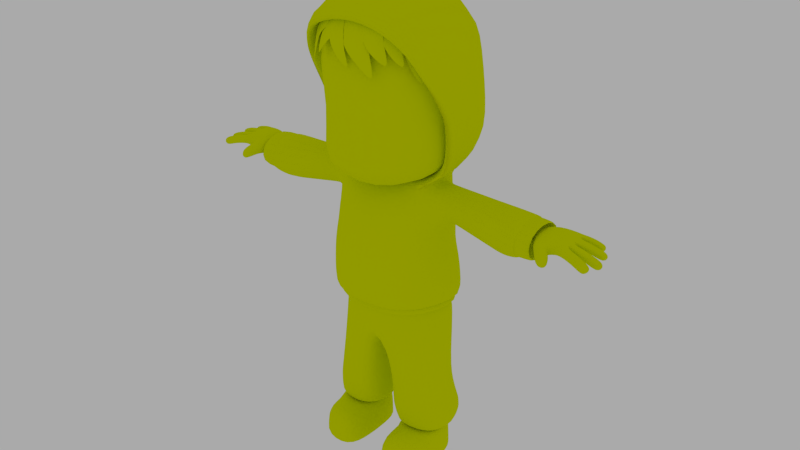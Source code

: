 # Source: Boy.blend  (saved by Blender 2.66.1; exported with 4.5.12 LTS)
import bpy
from mathutils import Matrix  # noqa: F401  (used for matrix-valued properties, if any)

bpy.ops.wm.read_factory_settings(use_empty=True)
scene = bpy.context.scene
scene.name = 'Scene'

# ---- collections
col_collection_1 = bpy.data.collections.new('Collection 1'); scene.collection.children.link(col_collection_1)

# ---- materials (node trees are filled in below, after node groups)
mat_materialamarillo = bpy.data.materials.new('MaterialAmarillo')
mat_materialamarillo.alpha_threshold = 0.0
mat_materialamarillo.use_transparent_shadow = False
mat_materialamarillo.diffuse_color = (0.7061, 0.8, 0.0, 1.0)
mat_materialamarillo.roughness = 0.5
mat_materialamarillo.line_color = (0.0, 0.0, 0.0, 1.0)

# ---- material node trees

# ---- world
world_world = bpy.data.worlds.new('World'); scene.world = world_world
world_world.color = (0.402, 0.402, 0.402)
world_world.use_sun_shadow = False
world_world.sun_shadow_jitter_overblur = 0.0
world_world.cycles.sampling_method = 'MANUAL'
world_world.cycles.sample_map_resolution = 256

# ---- meshes
me_boy = bpy.data.meshes.new('Boy')
me_boy.from_pydata([(-0.02949, -0.2258, 0.8494), (-0.07935, -0.2433, 0.807), (-0.05259, -0.1815, 0.9054), (-0.1646, -0.1529, 0.8934), (-0.01115, -0.244, 0.7876), (-0.04881, -0.2468, 0.761), (-0.07621, -0.242, 0.8314), (-0.1121, -0.1522, 0.9118), (0.02604, -0.2525, 0.7144), (-0.04104, -0.205, 0.8714), (-0.127, -0.1996, 0.8479), (-0.09417, -0.2075, 0.8646), (0.07104, -0.2074, 0.8731), (-0.01028, -0.2436, 0.794), (0.03968, -0.1479, 0.9491), (-0.1124, -0.1213, 0.9324), (0.09593, -0.2319, 0.7893), (0.04482, -0.2447, 0.7529), (0.007626, -0.2418, 0.8482), (-0.04114, -0.1182, 0.9574), (0.1464, -0.2536, 0.6895), (0.05536, -0.1942, 0.8864), (-0.06132, -0.2161, 0.8695), (-0.01676, -0.1866, 0.9048), (0.131, -0.1976, 0.8741), (0.07409, -0.2326, 0.8183), (0.109, -0.1657, 0.9269), (0.002677, -0.1605, 0.9147), (0.1484, -0.2079, 0.8157), (0.1126, -0.2335, 0.7896), (0.08662, -0.2234, 0.8566), (0.0525, -0.1449, 0.9327), (0.1837, -0.2226, 0.7459), (0.12, -0.1905, 0.8833), (0.03838, -0.208, 0.8714), (0.06956, -0.1984, 0.8879), (0.1943, -0.1747, 0.8422), (0.1546, -0.2098, 0.8148), (0.179, -0.1627, 0.8787), (0.1049, -0.176, 0.8981), (0.2065, -0.1798, 0.8016), (0.1815, -0.2025, 0.7832), (0.1634, -0.1993, 0.8298), (0.1396, -0.1557, 0.9111), (0.2311, -0.1943, 0.7527), (0.1867, -0.1726, 0.8486), (0.1297, -0.2055, 0.8513), (0.1515, -0.1909, 0.8513), (-0.06412, -0.2253, 0.8364), (-0.1408, -0.1966, 0.8497), (-0.02383, -0.1807, 0.8812), (-0.08122, -0.1026, 0.9255), (-0.1125, -0.2385, 0.7943), (-0.1519, -0.2063, 0.8192), (-0.09898, -0.2284, 0.8511), (-0.04314, -0.1532, 0.9388), (-0.1403, -0.2488, 0.7303), (-0.04943, -0.2045, 0.8563), (-0.1059, -0.1509, 0.9215), (-0.07708, -0.2078, 0.8731), (-0.1195, -0.2031, 0.8516), (-0.1769, -0.1676, 0.8621), (-0.08935, -0.1557, 0.8857), (-0.1323, -0.09722, 0.9189), (-0.1557, -0.213, 0.8201), (-0.1853, -0.1781, 0.8396), (-0.1456, -0.2054, 0.8626), (-0.1038, -0.1351, 0.9288), (-0.1766, -0.2023, 0.7729), (-0.1085, -0.1735, 0.867), (-0.1508, -0.1333, 0.9159), (-0.1292, -0.176, 0.8796), (-0.1795, -0.1903, 0.8017), (-0.2518, -0.09928, 0.8229), (-0.111, -0.1465, 0.9044), (-0.1455, -0.03068, 0.9265), (-0.2054, -0.1812, 0.7447), (-0.2524, -0.1276, 0.7603), (-0.2314, -0.1639, 0.8241), (-0.1379, -0.09286, 0.945), (-0.2238, -0.1854, 0.6557), (-0.1467, -0.1907, 0.8558), (-0.2346, -0.03823, 0.8859), (-0.1853, -0.1588, 0.8768), (0.2537, -0.08137, 0.8147), (0.2012, -0.1724, 0.8286), (0.1982, -0.04398, 0.8764), (0.104, -0.1141, 0.9253), (0.2573, -0.1095, 0.7557), (0.226, -0.1767, 0.7668), (0.2481, -0.1483, 0.833), (0.1677, -0.08505, 0.9393), (0.2696, -0.1322, 0.666), (0.2423, -0.06557, 0.8421), (0.1355, -0.1781, 0.8891), (0.2517, -0.1018, 0.8644), (0.2936, 0.1492, -0.2889), (0.1567, -0.1422, -0.2995), (0.1812, 0.1555, 0.2568), (0.1108, -0.1187, 0.2327), (0.237, 0.1694, -0.01527), (0.154, -0.1583, -0.04225), (0.2434, -0.04932, -0.2962), (0.1782, -0.07384, 0.2485), (0.2387, -0.06861, 0.01514), (0.2491, 0.1004, 0.2505), (0.2491, 0.1172, 0.101), (0.2491, -0.01345, 0.2464), (0.2491, -0.009499, 0.09342), (0.6301, 0.1561, 0.2218), (0.6301, 0.185, 0.07189), (0.6301, -0.07253, 0.2144), (0.6301, -0.06949, 0.05954), (0.4377, -0.03388, 0.0543), (0.4377, -0.03828, 0.2385), (0.4377, 0.1237, 0.2443), (0.4377, 0.1463, 0.0652), (0.6816, 0.1325, 0.2106), (0.6816, 0.1548, 0.08148), (0.6816, -0.04411, 0.2043), (0.6816, -0.04176, 0.07083), (0.6073, -0.05719, 0.05954), (0.6073, -0.05991, 0.2144), (0.6073, 0.171, 0.07189), (0.6073, 0.1451, 0.2218), (0.5568, -0.04908, 0.02991), (0.5568, 0.1382, 0.2404), (0.5568, -0.05377, 0.2336), (0.5568, 0.1645, 0.04286), (0.6816, 0.1451, 0.2218), (0.6816, -0.05719, 0.05954), (0.6816, 0.171, 0.07189), (0.6816, -0.05991, 0.2144), (0.3142, 0.1647, -0.2787), (0.1612, -0.1696, -0.2842), (0.2663, -0.05979, -0.2777), (0.1511, -0.1486, -0.2558), (0.276, 0.154, -0.2518), (0.2312, -0.05297, -0.2502), (0.2569, 0.1186, -0.29), (0.1462, -0.1198, -0.2987), (0.2163, -0.04184, -0.2959), (0.2535, 0.1762, -0.3291), (0.1616, -0.08069, -0.3606), (0.2445, -0.007387, -0.3417), (0.01801, 0.02695, -0.8056), (0.2163, -0.03222, -0.2955), (0.1462, -0.1101, -0.2984), (0.2569, 0.1282, -0.2897), (0.2564, -0.01135, -0.6246), (0.06259, -0.1115, -0.6275), (0.03741, 0.0006236, -0.6275), (0.03741, 0.132, -0.6181), (0.2595, 0.1244, -0.6152), (0.2163, -0.06508, -0.6188), (0.03026, 0.02122, -0.8855), (0.08894, -0.08789, -0.8818), (0.08545, 0.1528, -0.8906), (0.2806, -0.01262, -0.8851), (0.2262, -0.07794, -0.8825), (0.2746, 0.1419, -0.89), (0.2878, -0.01179, -0.807), (0.2946, 0.1831, -0.8125), (0.07263, -0.1061, -0.8012), (0.05049, 0.1725, -0.8113), (0.2235, -0.07558, -0.7985), (0.07087, 0.0286, -0.8757), (0.07468, -0.07054, -0.8757), (0.07797, 0.1447, -0.8761), (0.2522, 0.01831, -0.8757), (0.2579, -0.05059, -0.8757), (0.2388, 0.1351, -0.8759), (0.06252, 0.02848, -1.021), (0.05746, -0.06781, -1.021), (0.07799, 0.1446, -1.022), (0.2637, 0.0182, -1.021), (0.2752, -0.04786, -1.021), (0.2388, 0.135, -1.022), (0.06681, -0.2058, -0.8756), (0.2564, -0.1859, -0.8756), (0.07219, -0.2153, -1.021), (0.2511, -0.186, -1.021), (0.06323, 0.02848, -1.021), (0.05817, -0.06781, -1.021), (0.07799, 0.1446, -1.022), (0.2388, 0.135, -1.022), (0.2717, 0.0182, -1.021), (0.2712, -0.04786, -1.021), (0.07219, -0.2153, -1.021), (0.2511, -0.186, -1.021), (0.2427, 0.1209, -0.8884), (0.1052, 0.1291, -0.8886), (0.2395, 0.021, -0.8882), (0.1015, -0.05255, -0.8882), (0.2305, -0.03549, -0.8882), (0.08441, 0.0298, -0.8882), (0.06462, 0.0293, -0.8639), (0.1032, -0.05961, -0.8639), (0.2578, 0.0198, -0.8639), (0.2488, 0.1276, -0.8641), (0.2293, -0.04119, -0.8639), (0.1003, 0.1365, -0.8643), (0.2792, 0.1576, -0.2516), (0.1516, -0.1511, -0.2653), (0.2334, -0.05365, -0.2596), (0.2886, 0.1518, -0.2684), (0.155, -0.1455, -0.2801), (0.2399, -0.0511, -0.2759), (0.04851, 0.1615, -0.782), (0.2224, -0.0789, -0.7712), (0.02095, 0.01806, -0.7786), (0.07111, -0.1118, -0.7749), (0.2831, -0.01663, -0.7794), (0.294, 0.1693, -0.7826), (0.5359, 0.1172, 0.2116), (0.5359, 0.1409, 0.1179), (0.5359, -0.04369, 0.2042), (0.5359, -0.04363, 0.1069), (0.1812, 0.1555, 0.2568), (0.19, -0.07384, 0.2485), (0.3268, 0.3297, 0.3467), (0.2935, -0.161, 0.2687), (0.2134, 0.2296, 0.4008), (0.2029, 0.1785, 0.3514), (0.3215, 0.2937, 0.652), (0.3092, -0.16, 0.332), (0.2053, 0.217, 0.6077), (0.2104, 0.1949, 0.5401), (0.3404, 0.2342, 0.9257), (0.307, -0.1706, 0.3499), (0.1989, 0.187, 0.8507), (0.2041, 0.1991, 0.7806), (0.3013, -0.09258, 0.9409), (0.3087, -0.09594, 0.4708), (0.2075, -0.1024, 0.8857), (0.2582, -0.05947, 0.8389), (0.2379, -0.223, 0.9059), (0.2897, -0.1547, 0.6986), (0.1897, -0.2321, 0.831), (0.2462, -0.1887, 0.7714), (0.2125, 0.09014, -0.9007), (0.1262, 0.09531, -0.9008), (0.2178, 0.02743, -0.9006), (0.1178, -0.01877, -0.9006), (0.2112, -0.008051, -0.9006), (0.1054, 0.03295, -0.9006), (0.09346, 0.03203, -0.8522), (0.1205, -0.03033, -0.8522), (0.229, 0.02537, -0.8522), (0.2227, 0.101, -0.8523), (0.209, -0.01741, -0.8522), (0.1185, 0.1072, -0.8525), (0.3045, 0.2845, 0.3289), (0.3106, -0.1878, 0.2532), (0.3356, 0.2985, 0.8424), (0.3418, -0.2224, 0.9147), (0.251, 0.1818, 0.4953), (0.2567, -0.1162, 0.4794), (0.09537, 0.03398, -0.9198), (0.09817, -0.02942, -0.9198), (0.2292, 0.0274, -0.9198), (0.2334, -0.01666, -0.9198), (0.2229, 0.1021, -0.92), (0.2321, 0.1126, -0.855), (0.223, -0.02356, -0.8548), (0.6657, 0.08814, 0.1834), (0.6657, 0.1031, 0.1328), (0.6657, 0.007607, 0.1805), (0.6657, 0.007647, 0.1279), (0.6533, 0.1095, 0.1919), (0.6533, 0.129, 0.1262), (0.67, -0.01641, 0.1874), (0.67, -0.01669, 0.1281), (0.7994, 0.1435, 0.1763), (0.7912, 0.1535, 0.137), (0.7915, -0.03035, 0.186), (0.7833, -0.03136, 0.1483), (0.7927, 0.01534, 0.1483), (0.7974, 0.05174, 0.1484), (0.7921, 0.1048, 0.1461), (0.7999, 0.01159, 0.1858), (0.8047, 0.04307, 0.1855), (0.8009, 0.09976, 0.1846), (0.7471, -0.02744, 0.187), (0.7471, -0.02771, 0.1277), (0.8413, -0.04166, 0.1778), (0.8294, -0.04279, 0.1436), (0.8386, 0.003943, 0.1426), (0.8495, 0.0003119, 0.1767), (0.8422, 0.006275, 0.1416), (0.8423, 0.05388, 0.1436), (0.8528, 0.002594, 0.1759), (0.8528, 0.04534, 0.1774), (0.832, 0.05773, 0.1468), (0.8261, 0.1049, 0.1506), (0.843, 0.04918, 0.1805), (0.8376, 0.0915, 0.1837), (0.8627, 0.1496, 0.1662), (0.8484, 0.1599, 0.1313), (0.8531, 0.113, 0.1386), (0.8669, 0.1076, 0.173), (0.7008, -0.04998, 0.1757), (0.7008, -0.05074, 0.1296), (0.7571, -0.0376, 0.1762), (0.7571, -0.03835, 0.13), (0.7378, -0.09835, 0.147), (0.7386, -0.09896, 0.1008), (0.7852, -0.07832, 0.1477), (0.786, -0.07893, 0.1016), (0.8918, 0.1507, 0.1544), (0.8776, 0.1609, 0.1194), (0.8822, 0.1141, 0.1267), (0.8961, 0.1086, 0.1611), (0.876, 0.06439, 0.135), (0.8703, 0.1115, 0.1392), (0.8896, 0.05587, 0.1677), (0.8844, 0.09817, 0.1713), (0.9193, 0.07115, 0.1183), (0.9136, 0.1183, 0.1225), (0.9328, 0.06263, 0.151), (0.9276, 0.1049, 0.1546), (0.8188, 0.1106, 0.1464), (0.8301, 0.1054, 0.1817), (0.8257, 0.1473, 0.1746), (0.814, 0.1574, 0.1387), (0.8946, -0.00856, 0.1629), (0.8811, -0.004963, 0.1297), (0.8721, -0.05173, 0.1314), (0.8866, -0.05055, 0.1646), (0.9188, -0.0572, 0.1514), (0.9044, -0.05838, 0.1182), (0.9133, -0.01161, 0.1165), (0.9268, -0.01521, 0.1497), (0.9308, 0.007395, 0.1109), (0.9309, 0.055, 0.1129), (0.944, 0.003747, 0.1442), (0.944, 0.0465, 0.1458), (0.8998, 0.04586, 0.1632), (0.8998, 0.003112, 0.1616), (0.8867, 0.05436, 0.1303), (0.8866, 0.00676, 0.1283), (0.7102, 0.1083, 0.1424), (0.7061, 9.828e-05, 0.1464), (0.7776, 0.1138, 0.1557), (0.7729, 0.001415, 0.1513), (0.7785, 0.02895, 0.1524), (0.7814, 0.05042, 0.153), (0.7782, 0.0846, 0.1543), (0.742, 0.003298, 0.1465), (0.72, 0.09075, 0.2027), (0.717, 0.02054, 0.2001), (0.7697, 0.0953, 0.1989), (0.7662, 0.02174, 0.1965), (0.7699, 0.03975, 0.1971), (0.772, 0.05327, 0.1974), (0.7704, 0.07615, 0.1981), (0.7431, 0.02287, 0.2002), (0.08346, 0.0333, -0.8548), (0.1079, -0.03842, -0.8548), (0.2393, 0.02564, -0.8548), (0.1123, 0.1198, -0.8551), (0.1201, 0.1082, -0.9201), (0.4973, 0.1554, 0.05403), (0.4973, 0.1309, 0.2424), (0.4973, -0.04148, 0.04211), (0.4973, -0.04602, 0.236), (0.2753, 0.1745, -0.09323), (0.1575, -0.1704, -0.1102), (0.2523, -0.06649, -0.0769), (0.3434, 0.112, 0.2474), (0.3434, -0.02169, 0.07386), (0.3434, 0.1317, 0.0831), (0.3434, -0.02587, 0.2425), (-0.2926, 0.1492, -0.2889), (-0.1558, -0.1422, -0.2995), (-0.1803, 0.1555, 0.2568), (-0.1098, -0.1187, 0.2327), (-0.236, 0.1694, -0.01527), (-0.153, -0.1583, -0.04225), (-0.2424, -0.04932, -0.2962), (-0.1772, -0.07384, 0.2485), (-0.2377, -0.06861, 0.01514), (-0.2481, 0.1004, 0.2505), (-0.2481, 0.1172, 0.101), (-0.2481, -0.01345, 0.2464), (-0.2481, -0.009499, 0.09342), (-0.6291, 0.1561, 0.2218), (-0.6291, 0.185, 0.07189), (-0.6291, -0.07253, 0.2144), (-0.6291, -0.06949, 0.05954), (-0.4367, -0.03388, 0.0543), (-0.4367, -0.03828, 0.2385), (-0.4367, 0.1237, 0.2443), (-0.4367, 0.1463, 0.0652), (-0.6806, 0.1325, 0.2106), (-0.6806, 0.1548, 0.08148), (-0.6806, -0.04411, 0.2043), (-0.6806, -0.04176, 0.07083), (-0.6063, -0.05719, 0.05954), (-0.6063, -0.05991, 0.2144), (-0.6063, 0.171, 0.07189), (-0.6063, 0.1451, 0.2218), (-0.5559, -0.04908, 0.02991), (-0.5559, 0.1382, 0.2404), (-0.5559, -0.05377, 0.2336), (-0.5559, 0.1645, 0.04286), (-0.6806, 0.1451, 0.2218), (-0.6806, -0.05719, 0.05954), (-0.6806, 0.171, 0.07189), (-0.6806, -0.05991, 0.2144), (-0.3132, 0.1647, -0.2787), (-0.1603, -0.1696, -0.2842), (-0.2653, -0.05979, -0.2777), (-0.1501, -0.1486, -0.2558), (-0.275, 0.154, -0.2518), (-0.2302, -0.05297, -0.2502), (-0.2559, 0.1186, -0.29), (-0.1452, -0.1198, -0.2987), (-0.2153, -0.04184, -0.2959), (-0.2525, 0.1762, -0.3291), (-0.1606, -0.08069, -0.3606), (-0.2435, -0.007387, -0.3417), (-0.01703, 0.02695, -0.8056), (-0.2153, -0.03222, -0.2955), (-0.1452, -0.1101, -0.2984), (-0.2559, 0.1282, -0.2897), (-0.2554, -0.01135, -0.6246), (-0.0616, -0.1115, -0.6275), (-0.03642, 0.0006236, -0.6275), (-0.03642, 0.132, -0.6181), (-0.2585, 0.1244, -0.6152), (-0.2153, -0.06508, -0.6188), (-0.02927, 0.02122, -0.8855), (-0.08795, -0.08789, -0.8818), (-0.08446, 0.1528, -0.8906), (-0.2796, -0.01262, -0.8851), (-0.2252, -0.07794, -0.8825), (-0.2736, 0.1419, -0.89), (-0.2868, -0.01179, -0.807), (-0.2936, 0.1831, -0.8125), (-0.07164, -0.1061, -0.8012), (-0.0495, 0.1725, -0.8113), (-0.2225, -0.07558, -0.7985), (-0.06988, 0.0286, -0.8757), (-0.07369, -0.07054, -0.8757), (-0.07698, 0.1447, -0.8761), (-0.2512, 0.01831, -0.8757), (-0.2569, -0.05059, -0.8757), (-0.2378, 0.1351, -0.8759), (-0.06153, 0.02848, -1.021), (-0.05647, -0.06781, -1.021), (-0.077, 0.1446, -1.022), (-0.2627, 0.0182, -1.021), (-0.2742, -0.04786, -1.021), (-0.2378, 0.135, -1.022), (-0.06582, -0.2058, -0.8756), (-0.2554, -0.1859, -0.8756), (-0.07121, -0.2153, -1.021), (-0.2501, -0.186, -1.021), (-0.06224, 0.02848, -1.021), (-0.05718, -0.06781, -1.021), (-0.077, 0.1446, -1.022), (-0.2378, 0.135, -1.022), (-0.2707, 0.0182, -1.021), (-0.2702, -0.04786, -1.021), (-0.07121, -0.2153, -1.021), (-0.2501, -0.186, -1.021), (-0.2417, 0.1209, -0.8884), (-0.1042, 0.1291, -0.8886), (-0.2385, 0.021, -0.8882), (-0.1005, -0.05255, -0.8882), (-0.2295, -0.03549, -0.8882), (-0.08342, 0.0298, -0.8882), (-0.06363, 0.0293, -0.8639), (-0.1022, -0.05961, -0.8639), (-0.2568, 0.0198, -0.8639), (-0.2478, 0.1276, -0.8641), (-0.2284, -0.04119, -0.8639), (-0.09935, 0.1365, -0.8643), (-0.2782, 0.1576, -0.2516), (-0.1506, -0.1511, -0.2653), (-0.2324, -0.05365, -0.2596), (-0.2876, 0.1518, -0.2684), (-0.154, -0.1455, -0.2801), (-0.239, -0.0511, -0.2759), (-0.04752, 0.1615, -0.782), (-0.2214, -0.0789, -0.7712), (-0.01996, 0.01806, -0.7786), (-0.07012, -0.1118, -0.7749), (-0.2821, -0.01663, -0.7794), (-0.293, 0.1693, -0.7826), (-0.535, 0.1172, 0.2116), (-0.535, 0.1409, 0.1179), (-0.535, -0.04369, 0.2042), (-0.535, -0.04363, 0.1069), (-0.1803, 0.1555, 0.2568), (-0.189, -0.07384, 0.2485), (-0.3258, 0.3297, 0.3467), (-0.2925, -0.161, 0.2687), (-0.2124, 0.2296, 0.4008), (-0.2019, 0.1785, 0.3514), (-0.3205, 0.2937, 0.652), (-0.3082, -0.16, 0.332), (-0.2043, 0.217, 0.6077), (-0.2094, 0.1949, 0.5401), (-0.3394, 0.2342, 0.9257), (-0.306, -0.1706, 0.3499), (-0.198, 0.187, 0.8507), (-0.2031, 0.1991, 0.7806), (-0.3003, -0.09258, 0.9409), (-0.3077, -0.09594, 0.4708), (-0.2065, -0.1024, 0.8857), (-0.2572, -0.05947, 0.8389), (-0.2369, -0.223, 0.9059), (-0.2887, -0.1547, 0.6986), (-0.1887, -0.2321, 0.831), (-0.2453, -0.1887, 0.7714), (-0.2115, 0.09014, -0.9007), (-0.1252, 0.09531, -0.9008), (-0.2168, 0.02743, -0.9006), (-0.1168, -0.01877, -0.9006), (-0.2102, -0.008051, -0.9006), (-0.1044, 0.03295, -0.9006), (-0.09247, 0.03203, -0.8522), (-0.1195, -0.03033, -0.8522), (-0.228, 0.02537, -0.8522), (-0.2217, 0.101, -0.8523), (-0.208, -0.01741, -0.8522), (-0.1175, 0.1072, -0.8525), (-0.3035, 0.2845, 0.3289), (-0.3096, -0.1878, 0.2532), (-0.3347, 0.2985, 0.8424), (-0.3408, -0.2224, 0.9147), (-0.25, 0.1818, 0.4953), (-0.2557, -0.1162, 0.4794), (-0.09438, 0.03398, -0.9198), (-0.09718, -0.02942, -0.9198), (-0.1191, 0.1082, -0.9201), (-0.2282, 0.0274, -0.9198), (-0.2324, -0.01666, -0.9198), (-0.222, 0.1021, -0.92), (-0.2311, 0.1126, -0.855), (-0.2221, -0.02356, -0.8548), (-0.6647, 0.08814, 0.1834), (-0.6647, 0.1031, 0.1328), (-0.6647, 0.007607, 0.1805), (-0.6647, 0.007647, 0.1279), (-0.6523, 0.1095, 0.1919), (-0.6523, 0.129, 0.1262), (-0.669, -0.01641, 0.1874), (-0.669, -0.01669, 0.1281), (-0.7984, 0.1435, 0.1763), (-0.7902, 0.1535, 0.137), (-0.7905, -0.03035, 0.186), (-0.7823, -0.03136, 0.1483), (-0.7917, 0.01534, 0.1483), (-0.7964, 0.05174, 0.1484), (-0.7911, 0.1048, 0.1461), (-0.7989, 0.01159, 0.1858), (-0.8037, 0.04307, 0.1855), (-0.7999, 0.09976, 0.1846), (-0.7461, -0.02744, 0.187), (-0.7461, -0.02771, 0.1277), (-0.8403, -0.04166, 0.1778), (-0.8284, -0.04279, 0.1436), (-0.8376, 0.003943, 0.1426), (-0.8485, 0.0003119, 0.1767), (-0.8412, 0.006275, 0.1416), (-0.8413, 0.05388, 0.1436), (-0.8518, 0.002594, 0.1759), (-0.8518, 0.04534, 0.1774), (-0.831, 0.05773, 0.1468), (-0.8251, 0.1049, 0.1506), (-0.842, 0.04918, 0.1805), (-0.8366, 0.0915, 0.1837), (-0.8617, 0.1496, 0.1662), (-0.8474, 0.1599, 0.1313), (-0.8521, 0.113, 0.1386), (-0.866, 0.1076, 0.173), (-0.6998, -0.04998, 0.1757), (-0.6998, -0.05074, 0.1296), (-0.7561, -0.0376, 0.1762), (-0.7561, -0.03835, 0.13), (-0.7368, -0.09835, 0.147), (-0.7376, -0.09896, 0.1008), (-0.7842, -0.07832, 0.1477), (-0.785, -0.07893, 0.1016), (-0.8909, 0.1507, 0.1544), (-0.8766, 0.1609, 0.1194), (-0.8813, 0.1141, 0.1267), (-0.8951, 0.1086, 0.1611), (-0.875, 0.06439, 0.135), (-0.8693, 0.1115, 0.1392), (-0.8886, 0.05587, 0.1677), (-0.8834, 0.09817, 0.1713), (-0.9183, 0.07115, 0.1183), (-0.9126, 0.1183, 0.1225), (-0.9319, 0.06263, 0.151), (-0.9266, 0.1049, 0.1546), (-0.8178, 0.1106, 0.1464), (-0.8291, 0.1054, 0.1817), (-0.8247, 0.1473, 0.1746), (-0.813, 0.1574, 0.1387), (-0.8936, -0.00856, 0.1629), (-0.8801, -0.004963, 0.1297), (-0.8711, -0.05173, 0.1314), (-0.8856, -0.05055, 0.1646), (-0.9178, -0.0572, 0.1514), (-0.9034, -0.05838, 0.1182), (-0.9124, -0.01161, 0.1165), (-0.9258, -0.01521, 0.1497), (-0.9298, 0.007395, 0.1109), (-0.9299, 0.055, 0.1129), (-0.943, 0.003747, 0.1442), (-0.943, 0.0465, 0.1458), (-0.8988, 0.04586, 0.1632), (-0.8988, 0.003112, 0.1616), (-0.8857, 0.05436, 0.1303), (-0.8856, 0.00676, 0.1283), (-0.7092, 0.1083, 0.1424), (-0.7051, 9.828e-05, 0.1464), (-0.7766, 0.1138, 0.1557), (-0.7719, 0.001415, 0.1513), (-0.7775, 0.02895, 0.1524), (-0.7804, 0.05042, 0.153), (-0.7772, 0.0846, 0.1543), (-0.741, 0.003298, 0.1465), (-0.719, 0.09075, 0.2027), (-0.716, 0.02054, 0.2001), (-0.7687, 0.0953, 0.1989), (-0.7652, 0.02174, 0.1965), (-0.7689, 0.03975, 0.1971), (-0.771, 0.05327, 0.1974), (-0.7694, 0.07615, 0.1981), (-0.7422, 0.02287, 0.2002), (-0.08247, 0.0333, -0.8548), (-0.1069, -0.03842, -0.8548), (-0.2383, 0.02564, -0.8548), (-0.1113, 0.1198, -0.8551), (-0.1712, 0.1162, -0.8763), (-0.1705, 0.1051, -0.92), (0.0004946, 0.2179, -0.2864), (0.0004946, -0.1787, -0.3013), (0.0004946, 0.2196, 0.2592), (0.0004946, -0.1629, 0.2147), (0.0004946, -0.2163, -0.04275), (0.0004946, 0.2758, -0.07912), (0.0004946, -0.02449, 0.2503), (0.0004946, -0.2016, -0.2821), (0.0004946, 0.2622, -0.2782), (0.0004946, 0.2242, -0.2519), (0.0004946, -0.1711, -0.2599), (0.0004946, 0.2064, -0.2868), (0.0004946, -0.1727, -0.3007), (0.0004946, 0.2074, -0.4204), (0.0004946, -0.149, -0.418), (0.0004946, 0.006652, -0.418), (0.0004946, 0.216, -0.2865), (0.0004946, -0.1631, -0.3003), (0.0004946, -0.1751, -0.2695), (0.0004946, 0.2288, -0.2517), (0.0004946, -0.1732, -0.2826), (0.0004946, 0.2214, -0.2668), (0.0004946, 0.1947, 0.2583), (0.0004946, -0.02449, 0.2503), (0.0004946, 0.4157, 0.4076), (0.0004946, 0.2725, 0.4023), (0.0004946, 0.3783, 0.7008), (0.0004946, 0.2542, 0.6292), (0.0004946, 0.2861, 1.008), (0.0004946, 0.2099, 0.887), (0.0004946, -0.08371, 1.025), (0.0004946, -0.09803, 0.9155), (0.0004946, -0.2219, 0.9455), (0.0004946, -0.229, 0.8936), (0.0004946, 0.3774, 0.9662), (0.0004946, 0.3702, 0.2638), (0.0004946, -0.3365, 1.032), (0.0004946, -0.3725, 0.1782), (0.0004946, 0.26, 0.4956), (0.0004946, -0.2191, 0.4731), (-0.4963, 0.1554, 0.05403), (-0.4963, 0.1309, 0.2424), (-0.4963, -0.04148, 0.04211), (-0.4963, -0.04602, 0.236), (0.0004946, -0.2253, -0.1021), (-0.2744, 0.1745, -0.09323), (-0.1565, -0.1704, -0.1102), (0.0004946, 0.2808, -0.1263), (-0.2513, -0.06649, -0.0769), (-0.3424, 0.112, 0.2474), (-0.3424, -0.02169, 0.07386), (-0.3424, 0.1317, 0.0831), (-0.3424, -0.02587, 0.2425)], [], [(11, 9, 2, 7), (6, 1, 5, 8), (10, 11, 7, 3), (0, 6, 8, 4), (6, 0, 9, 11), (1, 6, 11, 10), (23, 21, 14, 19), (18, 13, 17, 20), (22, 23, 19, 15), (12, 18, 20, 16), (18, 12, 21, 23), (13, 18, 23, 22), (35, 33, 26, 31), (30, 25, 29, 32), (34, 35, 31, 27), (24, 30, 32, 28), (30, 24, 33, 35), (25, 30, 35, 34), (47, 45, 38, 43), (42, 37, 41, 44), (46, 47, 43, 39), (36, 42, 44, 40), (42, 36, 45, 47), (37, 42, 47, 46), (59, 57, 50, 55), (54, 49, 53, 56), (58, 59, 55, 51), (48, 54, 56, 52), (54, 48, 57, 59), (49, 54, 59, 58), (71, 69, 62, 67), (66, 61, 65, 68), (70, 71, 67, 63), (60, 66, 68, 64), (66, 60, 69, 71), (61, 66, 71, 70), (83, 81, 74, 79), (78, 73, 77, 80), (82, 83, 79, 75), (72, 78, 80, 76), (78, 72, 81, 83), (73, 78, 83, 82), (95, 93, 86, 91), (90, 85, 89, 92), (94, 95, 91, 87), (84, 90, 92, 88), (90, 84, 93, 95), (85, 90, 95, 94), (104, 103, 99, 101), (102, 97, 140, 141), (103, 647, 644, 99), (101, 99, 644, 645), (205, 96, 641, 662), (368, 104, 101, 367), (367, 101, 645, 685), (98, 100, 646, 643), (103, 104, 108, 107), (97, 642, 653, 140), (647, 103, 219, 664), (366, 100, 104, 368), (127, 125, 112, 111), (104, 100, 106, 108), (98, 103, 107, 105), (100, 98, 105, 106), (111, 112, 121, 122), (128, 126, 109, 110), (126, 127, 111, 109), (125, 128, 110, 112), (372, 370, 113, 114), (371, 369, 115, 116), (369, 372, 114, 115), (370, 371, 116, 113), (112, 110, 123, 121), (110, 109, 124, 123), (129, 132, 119, 117), (109, 111, 122, 124), (118, 117, 214, 215), (132, 130, 120, 119), (131, 129, 117, 118), (130, 131, 118, 120), (124, 122, 132, 129), (122, 121, 130, 132), (123, 124, 129, 131), (121, 123, 131, 130), (366, 133, 649, 688), (138, 135, 134, 136), (136, 134, 648, 651), (137, 133, 135, 138), (202, 137, 138, 204), (133, 137, 650, 649), (203, 136, 651, 659), (204, 138, 136, 203), (146, 147, 143, 144), (657, 148, 142, 654), (96, 102, 141, 139), (641, 96, 139, 652), (147, 658, 655, 143), (148, 146, 144, 142), (141, 140, 147, 146), (652, 139, 148, 657), (140, 653, 658, 147), (139, 141, 146, 148), (142, 144, 149, 153), (655, 656, 151, 150), (656, 654, 152, 151), (654, 142, 153, 152), (143, 655, 150, 154), (144, 143, 154, 149), (190, 192, 169, 171), (191, 190, 171, 168), (208, 213, 162, 164), (161, 165, 159, 158), (209, 211, 163, 165), (213, 212, 161, 162), (211, 210, 145, 163), (165, 163, 156, 159), (212, 209, 165, 161), (210, 208, 164, 145), (164, 162, 160, 157), (145, 164, 157, 155), (182, 184, 174, 172), (183, 182, 172, 173), (194, 193, 167, 170), (192, 194, 170, 169), (193, 195, 166, 167), (195, 191, 168, 166), (177, 175, 172, 174), (175, 176, 173, 172), (184, 185, 177, 174), (185, 186, 175, 177), (187, 170, 179, 189), (186, 187, 176, 175), (189, 188, 180, 181), (170, 167, 178, 179), (183, 173, 180, 188), (173, 176, 181, 180), (166, 168, 184, 182), (167, 166, 182, 183), (168, 171, 185, 184), (171, 169, 186, 185), (176, 187, 189, 181), (169, 170, 187, 186), (179, 178, 188, 189), (167, 183, 188, 178), (157, 160, 199, 201), (159, 156, 197, 200), (160, 158, 198, 199), (155, 157, 201, 196), (156, 155, 196, 197), (158, 159, 200, 198), (162, 161, 158, 160), (163, 145, 155, 156), (137, 202, 660, 650), (205, 202, 204, 207), (206, 203, 659, 661), (207, 204, 203, 206), (202, 205, 662, 660), (96, 205, 207, 102), (97, 206, 661, 642), (102, 207, 206, 97), (152, 153, 213, 208), (154, 150, 211, 209), (153, 149, 212, 213), (150, 151, 210, 211), (149, 154, 209, 212), (151, 152, 208, 210), (120, 118, 215, 217), (117, 119, 216, 214), (119, 120, 217, 216), (218, 663, 664, 219), (98, 643, 665, 220), (219, 103, 221, 223), (222, 223, 227, 226), (221, 220, 224, 225), (218, 219, 223, 222), (103, 98, 220, 221), (663, 218, 222, 666), (227, 225, 229, 231), (668, 226, 230, 670), (220, 665, 667, 224), (666, 222, 226, 668), (223, 221, 225, 227), (230, 231, 235, 234), (229, 228, 232, 233), (225, 224, 228, 229), (226, 227, 231, 230), (224, 667, 669, 228), (233, 232, 236, 237), (235, 233, 237, 239), (228, 669, 671, 232), (670, 230, 234, 672), (231, 229, 233, 235), (237, 236, 238, 239), (236, 673, 674, 238), (234, 235, 239, 238), (232, 671, 673, 236), (672, 234, 238, 674), (362, 363, 126, 128), (365, 364, 125, 127), (364, 362, 128, 125), (363, 365, 127, 126), (194, 192, 242, 244), (191, 195, 245, 241), (192, 190, 240, 242), (193, 194, 244, 243), (195, 193, 243, 245), (190, 191, 241, 240), (196, 201, 251, 246), (200, 197, 247, 250), (199, 198, 248, 249), (198, 200, 250, 248), (197, 196, 246, 247), (201, 199, 249, 251), (679, 256, 252, 676), (256, 257, 253, 252), (678, 676, 252, 253), (257, 680, 678, 253), (255, 254, 675, 677), (675, 254, 256, 679), (254, 255, 257, 256), (255, 677, 680, 257), (216, 267, 265, 214), (246, 357, 358, 247), (251, 360, 357, 246), (268, 217, 215, 266), (266, 265, 269, 270), (266, 215, 214, 265), (267, 216, 217, 268), (270, 269, 273, 274), (268, 266, 270, 272), (265, 267, 271, 269), (267, 268, 272, 271), (277, 280, 288, 287), (273, 269, 349, 351), (283, 284, 276, 275), (276, 284, 348, 344), (322, 321, 299, 300), (281, 278, 293, 295), (280, 277, 289, 291), (284, 283, 303, 304), (287, 288, 325, 326), (276, 277, 287, 286), (280, 275, 285, 288), (275, 276, 286, 285), (291, 289, 340, 338), (277, 278, 290, 289), (278, 281, 292, 290), (281, 280, 291, 292), (295, 293, 313, 315), (282, 281, 295, 296), (279, 282, 296, 294), (278, 279, 294, 293), (300, 299, 311, 312), (324, 323, 297, 298), (321, 324, 298, 299), (323, 322, 300, 297), (304, 303, 307, 308), (272, 284, 304, 302), (271, 272, 302, 301), (283, 271, 301, 303), (305, 306, 308, 307), (303, 301, 305, 307), (302, 304, 308, 306), (301, 302, 306, 305), (310, 309, 312, 311), (299, 298, 310, 311), (297, 300, 312, 309), (298, 297, 309, 310), (315, 313, 317, 319), (293, 294, 314, 313), (296, 295, 315, 316), (294, 296, 316, 314), (318, 320, 319, 317), (313, 314, 318, 317), (316, 315, 319, 320), (314, 316, 320, 318), (282, 279, 321, 322), (274, 273, 323, 324), (279, 274, 324, 321), (273, 282, 322, 323), (290, 292, 337, 339), (340, 339, 334, 333), (289, 290, 339, 340), (337, 338, 335, 336), (292, 291, 338, 337), (339, 337, 336, 334), (334, 336, 335, 333), (338, 340, 333, 335), (325, 328, 329, 332), (285, 286, 327, 328), (286, 287, 326, 327), (288, 285, 328, 325), (331, 332, 329, 330), (326, 325, 332, 331), (327, 326, 331, 330), (328, 327, 330, 329), (342, 341, 343, 347, 346, 345, 344, 348), (272, 270, 341, 342), (278, 277, 345, 346), (284, 272, 342, 348), (277, 276, 344, 345), (279, 278, 346, 347), (270, 274, 343, 341), (274, 279, 347, 343), (349, 350, 356, 352, 353, 354, 355, 351), (275, 280, 353, 352), (283, 275, 352, 356), (282, 273, 351, 355), (281, 282, 355, 354), (269, 271, 350, 349), (271, 283, 356, 350), (280, 281, 354, 353), (264, 358, 259, 261), (359, 264, 261, 260), (263, 359, 260, 262), (358, 357, 258, 259), (249, 263, 360, 251), (116, 115, 363, 362), (114, 113, 364, 365), (113, 116, 362, 364), (115, 114, 365, 363), (134, 367, 685, 648), (100, 366, 688, 646), (106, 105, 369, 371), (108, 106, 371, 370), (105, 107, 372, 369), (107, 108, 370, 372), (135, 368, 367, 134), (133, 366, 368, 135), (381, 378, 376, 380), (379, 418, 417, 374), (380, 376, 644, 647), (378, 645, 644, 376), (482, 662, 641, 373), (689, 687, 378, 381), (687, 685, 645, 378), (375, 643, 646, 377), (380, 384, 385, 381), (374, 417, 653, 642), (647, 664, 496, 380), (686, 689, 381, 377), (404, 388, 389, 402), (381, 385, 383, 377), (375, 382, 384, 380), (377, 383, 382, 375), (388, 399, 398, 389), (405, 387, 386, 403), (403, 386, 388, 404), (402, 389, 387, 405), (693, 391, 390, 691), (692, 393, 392, 690), (690, 392, 391, 693), (691, 390, 393, 692), (389, 398, 400, 387), (387, 400, 401, 386), (406, 394, 396, 409), (386, 401, 399, 388), (395, 492, 491, 394), (409, 396, 397, 407), (408, 395, 394, 406), (407, 397, 395, 408), (401, 406, 409, 399), (399, 409, 407, 398), (400, 408, 406, 401), (398, 407, 408, 400), (686, 688, 649, 410), (415, 413, 411, 412), (413, 651, 648, 411), (414, 415, 412, 410), (479, 481, 415, 414), (410, 649, 650, 414), (480, 659, 651, 413), (481, 480, 413, 415), (423, 421, 420, 424), (657, 654, 419, 425), (373, 416, 418, 379), (641, 652, 416, 373), (424, 420, 655, 658), (425, 419, 421, 423), (418, 423, 424, 417), (652, 657, 425, 416), (417, 424, 658, 653), (416, 425, 423, 418), (419, 430, 426, 421), (655, 427, 428, 656), (656, 428, 429, 654), (654, 429, 430, 419), (420, 431, 427, 655), (421, 426, 431, 420), (467, 448, 446, 469), (468, 445, 448, 467), (485, 441, 439, 490), (438, 435, 436, 442), (486, 442, 440, 488), (490, 439, 438, 489), (488, 440, 422, 487), (442, 436, 433, 440), (489, 438, 442, 486), (487, 422, 441, 485), (441, 434, 437, 439), (422, 432, 434, 441), (459, 449, 451, 461), (460, 450, 449, 459), (471, 447, 444, 470), (469, 446, 447, 471), (470, 444, 443, 472), (472, 443, 445, 468), (454, 451, 449, 452), (452, 449, 450, 453), (461, 451, 454, 462), (462, 454, 452, 463), (464, 466, 456, 447), (463, 452, 453, 464), (466, 458, 457, 465), (447, 456, 455, 444), (460, 465, 457, 450), (450, 457, 458, 453), (443, 459, 461, 445), (444, 460, 459, 443), (445, 461, 462, 448), (448, 462, 463, 446), (453, 458, 466, 464), (446, 463, 464, 447), (456, 466, 465, 455), (444, 455, 465, 460), (434, 478, 476, 437), (436, 477, 474, 433), (437, 476, 475, 435), (432, 473, 478, 434), (433, 474, 473, 432), (435, 475, 477, 436), (439, 437, 435, 438), (440, 433, 432, 422), (414, 650, 660, 479), (482, 484, 481, 479), (483, 661, 659, 480), (484, 483, 480, 481), (479, 660, 662, 482), (373, 379, 484, 482), (374, 642, 661, 483), (379, 374, 483, 484), (429, 485, 490, 430), (431, 486, 488, 427), (430, 490, 489, 426), (427, 488, 487, 428), (426, 489, 486, 431), (428, 487, 485, 429), (397, 494, 492, 395), (394, 491, 493, 396), (396, 493, 494, 397), (495, 496, 664, 663), (375, 497, 665, 643), (496, 500, 498, 380), (499, 503, 504, 500), (498, 502, 501, 497), (495, 499, 500, 496), (380, 498, 497, 375), (663, 666, 499, 495), (504, 508, 506, 502), (668, 670, 507, 503), (497, 501, 667, 665), (666, 668, 503, 499), (500, 504, 502, 498), (507, 511, 512, 508), (506, 510, 509, 505), (502, 506, 505, 501), (503, 507, 508, 504), (501, 505, 669, 667), (510, 514, 513, 509), (512, 516, 514, 510), (505, 509, 671, 669), (670, 672, 511, 507), (508, 512, 510, 506), (514, 516, 515, 513), (513, 515, 674, 673), (511, 515, 516, 512), (509, 513, 673, 671), (672, 674, 515, 511), (681, 405, 403, 682), (684, 404, 402, 683), (683, 402, 405, 681), (682, 403, 404, 684), (471, 521, 519, 469), (468, 518, 522, 472), (469, 519, 517, 467), (470, 520, 521, 471), (472, 522, 520, 470), (467, 517, 518, 468), (473, 523, 528, 478), (477, 527, 524, 474), (476, 526, 525, 475), (475, 525, 527, 477), (474, 524, 523, 473), (478, 528, 526, 476), (679, 676, 529, 533), (533, 529, 530, 534), (678, 530, 529, 676), (534, 530, 678, 680), (532, 677, 675, 531), (675, 679, 533, 531), (531, 533, 534, 532), (532, 534, 680, 677), (493, 491, 543, 545), (639, 640, 540, 541), (635, 535, 537, 638), (546, 544, 492, 494), (544, 548, 547, 543), (544, 543, 491, 492), (545, 546, 494, 493), (548, 552, 551, 547), (546, 550, 548, 544), (543, 547, 549, 545), (545, 549, 550, 546), (555, 565, 566, 558), (551, 629, 627, 547), (561, 553, 554, 562), (554, 622, 626, 562), (600, 578, 577, 599), (559, 573, 571, 556), (558, 569, 567, 555), (562, 582, 581, 561), (565, 604, 603, 566), (554, 564, 565, 555), (558, 566, 563, 553), (553, 563, 564, 554), (569, 616, 618, 567), (555, 567, 568, 556), (556, 568, 570, 559), (559, 570, 569, 558), (573, 593, 591, 571), (560, 574, 573, 559), (557, 572, 574, 560), (556, 571, 572, 557), (578, 590, 589, 577), (602, 576, 575, 601), (599, 577, 576, 602), (601, 575, 578, 600), (582, 586, 585, 581), (550, 580, 582, 562), (549, 579, 580, 550), (561, 581, 579, 549), (583, 585, 586, 584), (581, 585, 583, 579), (580, 584, 586, 582), (579, 583, 584, 580), (588, 589, 590, 587), (577, 589, 588, 576), (575, 587, 590, 578), (576, 588, 587, 575), (593, 597, 595, 591), (571, 591, 592, 572), (574, 594, 593, 573), (572, 592, 594, 574), (596, 595, 597, 598), (591, 595, 596, 592), (594, 598, 597, 593), (592, 596, 598, 594), (560, 600, 599, 557), (552, 602, 601, 551), (557, 599, 602, 552), (551, 601, 600, 560), (568, 617, 615, 570), (618, 611, 612, 617), (567, 618, 617, 568), (615, 614, 613, 616), (570, 615, 616, 569), (617, 612, 614, 615), (612, 611, 613, 614), (616, 613, 611, 618), (603, 610, 607, 606), (563, 606, 605, 564), (564, 605, 604, 565), (566, 603, 606, 563), (609, 608, 607, 610), (604, 609, 610, 603), (605, 608, 609, 604), (606, 607, 608, 605), (620, 626, 622, 623, 624, 625, 621, 619), (550, 620, 619, 548), (556, 624, 623, 555), (562, 626, 620, 550), (555, 623, 622, 554), (557, 625, 624, 556), (548, 619, 621, 552), (552, 621, 625, 557), (627, 629, 633, 632, 631, 630, 634, 628), (553, 630, 631, 558), (561, 634, 630, 553), (560, 633, 629, 551), (559, 632, 633, 560), (547, 627, 628, 549), (549, 628, 634, 561), (558, 631, 632, 559), (542, 539, 536, 636), (637, 538, 539, 542), (541, 540, 538, 637), (636, 536, 535, 635), (638, 537, 640, 639), (393, 681, 682, 392), (391, 684, 683, 390), (390, 683, 681, 393), (392, 682, 684, 391), (411, 648, 685, 687), (377, 646, 688, 686), (383, 692, 690, 382), (385, 691, 692, 383), (382, 690, 693, 384), (384, 693, 691, 385), (412, 411, 687, 689), (410, 412, 689, 686), (247, 358, 264, 250), (357, 360, 361, 258), (360, 263, 262, 361), (248, 359, 263, 249), (250, 264, 359, 248)])
me_boy.polygons.foreach_set('use_smooth', [True] * 615)
_uv = me_boy.uv_layers.new(name='UVMap')
_uv.uv.foreach_set('vector', [0.0, 0.0, 0.0, 0.0, 0.0, 0.0, 0.0, 0.0, 0.0, 0.0, 0.0, 0.0, 0.0, 0.0, 0.0, 0.0, 0.0, 0.0, 0.0, 0.0, 0.0, 0.0, 0.0, 0.0, 0.0, 0.0, 0.0, 0.0, 0.0, 0.0, 0.0, 0.0, 0.0, 0.0, 0.0, 0.0, 0.0, 0.0, 0.0, 0.0, 0.0, 0.0, 0.0, 0.0, 0.0, 0.0, 0.0, 0.0, 0.0, 0.0, 0.0, 0.0, 0.0, 0.0, 0.0, 0.0, 0.0, 0.0, 0.0, 0.0, 0.0, 0.0, 0.0, 0.0, 0.0, 0.0, 0.0, 0.0, 0.0, 0.0, 0.0, 0.0, 0.0, 0.0, 0.0, 0.0, 0.0, 0.0, 0.0, 0.0, 0.0, 0.0, 0.0, 0.0, 0.0, 0.0, 0.0, 0.0, 0.0, 0.0, 0.0, 0.0, 0.0, 0.0, 0.0, 0.0, 0.0, 0.0, 0.0, 0.0, 0.0, 0.0, 0.0, 0.0, 0.0, 0.0, 0.0, 0.0, 0.0, 0.0, 0.0, 0.0, 0.0, 0.0, 0.0, 0.0, 0.0, 0.0, 0.0, 0.0, 0.0, 0.0, 0.0, 0.0, 0.0, 0.0, 0.0, 0.0, 0.0, 0.0, 0.0, 0.0, 0.0, 0.0, 0.0, 0.0, 0.0, 0.0, 0.0, 0.0, 0.0, 0.0, 0.0, 0.0, 0.0, 0.0, 0.0, 0.0, 0.0, 0.0, 0.0, 0.0, 0.0, 0.0, 0.0, 0.0, 0.0, 0.0, 0.0, 0.0, 0.0, 0.0, 0.0, 0.0, 0.0, 0.0, 0.0, 0.0, 0.0, 0.0, 0.0, 0.0, 0.0, 0.0, 0.0, 0.0, 0.0, 0.0, 0.0, 0.0, 0.0, 0.0, 0.0, 0.0, 0.0, 0.0, 0.0, 0.0, 0.0, 0.0, 0.0, 0.0, 0.0, 0.0, 0.0, 0.0, 0.0, 0.0, 0.0, 0.0, 0.0, 0.0, 0.0, 0.0, 0.0, 0.0, 0.0, 0.0, 0.0, 0.0, 0.0, 0.0, 0.0, 0.0, 0.0, 0.0, 0.0, 0.0, 0.0, 0.0, 0.0, 0.0, 0.0, 0.0, 0.0, 0.0, 0.0, 0.0, 0.0, 0.0, 0.0, 0.0, 0.0, 0.0, 0.0, 0.0, 0.0, 0.0, 0.0, 0.0, 0.0, 0.0, 0.0, 0.0, 0.0, 0.0, 0.0, 0.0, 0.0, 0.0, 0.0, 0.0, 0.0, 0.0, 0.0, 0.0, 0.0, 0.0, 0.0, 0.0, 0.0, 0.0, 0.0, 0.0, 0.0, 0.0, 0.0, 0.0, 0.0, 0.0, 0.0, 0.0, 0.0, 0.0, 0.0, 0.0, 0.0, 0.0, 0.0, 0.0, 0.0, 0.0, 0.0, 0.0, 0.0, 0.0, 0.0, 0.0, 0.0, 0.0, 0.0, 0.0, 0.0, 0.0, 0.0, 0.0, 0.0, 0.0, 0.0, 0.0, 0.0, 0.0, 0.0, 0.0, 0.0, 0.0, 0.0, 0.0, 0.0, 0.0, 0.0, 0.0, 0.0, 0.0, 0.0, 0.0, 0.0, 0.0, 0.0, 0.0, 0.0, 0.0, 0.0, 0.0, 0.0, 0.0, 0.0, 0.0, 0.0, 0.0, 0.0, 0.0, 0.0, 0.0, 0.0, 0.0, 0.0, 0.0, 0.0, 0.0, 0.0, 0.0, 0.0, 0.0, 0.0, 0.0, 0.0, 0.0, 0.0, 0.0, 0.0, 0.0, 0.0, 0.0, 0.0, 0.0, 0.0, 0.0, 0.0, 0.0, 0.0, 0.0, 0.0, 0.0, 0.0, 0.0, 0.0, 0.0, 0.0, 0.0, 0.0, 0.0, 0.0, 0.0, 0.0, 0.0, 0.0, 0.0, 0.0, 0.0, 0.0, 0.0, 0.0, 0.0, 0.2683, 0.348, 0.2354, 0.4849, 0.1935, 0.4535, 0.2133, 0.3087, 0.309, 0.1561, 0.2695, 0.1392, 0.2786, 0.1273, 0.3102, 0.1426, 0.2354, 0.4849, 0.1422, 0.4818, 0.1407, 0.433, 0.1935, 0.4535, 0.2133, 0.3087, 0.1935, 0.4535, 0.1407, 0.433, 0.1318, 0.2622, 0.3692, 0.1759, 0.3662, 0.1651, 0.4535, 0.1241, 0.47, 0.1445, 0.2809, 0.276, 0.2683, 0.348, 0.2133, 0.3087, 0.2275, 0.2461, 0.2274, 0.2461, 0.2133, 0.3087, 0.1318, 0.2622, 0.1442, 0.2083, 0.3722, 0.4983, 0.3759, 0.3409, 0.5082, 0.3223, 0.4748, 0.4967, 0.2354, 0.4849, 0.2683, 0.348, 0.2941, 0.4043, 0.2889, 0.4555, 0.2695, 0.1392, 0.2171, 0.08736, 0.2361, 0.07836, 0.2786, 0.1273, 0.1422, 0.4818, 0.2354, 0.4849, 0.213, 0.5059, 0.1457, 0.4633, 0.3735, 0.2758, 0.3759, 0.3409, 0.2683, 0.348, 0.2811, 0.2761, 0.3112, 0.4306, 0.3128, 0.4244, 0.3133, 0.4262, 0.3124, 0.4294, 0.2683, 0.348, 0.3759, 0.3409, 0.3403, 0.4105, 0.2941, 0.4043, 0.3722, 0.4983, 0.2354, 0.4849, 0.2889, 0.4555, 0.3308, 0.461, 0.3759, 0.3409, 0.3722, 0.4983, 0.3308, 0.461, 0.3403, 0.4105, 0.3124, 0.4294, 0.3133, 0.4262, 0.3135, 0.4268, 0.3128, 0.4291, 0.317, 0.4261, 0.3161, 0.4322, 0.3154, 0.4305, 0.3158, 0.4273, 0.3161, 0.4322, 0.3112, 0.4306, 0.3124, 0.4294, 0.3154, 0.4305, 0.3128, 0.4244, 0.317, 0.4261, 0.3158, 0.4273, 0.3133, 0.4262, 0.2982, 0.4446, 0.3023, 0.4126, 0.3105, 0.4208, 0.3074, 0.4339, 0.3303, 0.4173, 0.3246, 0.4489, 0.3185, 0.4368, 0.3203, 0.424, 0.3246, 0.4489, 0.2982, 0.4447, 0.3074, 0.4339, 0.3185, 0.4368, 0.3024, 0.4126, 0.3303, 0.4173, 0.3203, 0.424, 0.3105, 0.4208, 0.3133, 0.4262, 0.3158, 0.4273, 0.3156, 0.4276, 0.3135, 0.4268, 0.3158, 0.4273, 0.3154, 0.4305, 0.3152, 0.4299, 0.3156, 0.4276, 0.3148, 0.4292, 0.3135, 0.4288, 0.3137, 0.4286, 0.3146, 0.4289, 0.3154, 0.4305, 0.3124, 0.4294, 0.3128, 0.4291, 0.3152, 0.4299, 0.3148, 0.4281, 0.3146, 0.4289, 0.3143, 0.4284, 0.3143, 0.4283, 0.3135, 0.4288, 0.3138, 0.4274, 0.3139, 0.4278, 0.3137, 0.4286, 0.315, 0.4279, 0.3148, 0.4292, 0.3146, 0.4289, 0.3148, 0.4281, 0.3138, 0.4274, 0.315, 0.4279, 0.3148, 0.4281, 0.3139, 0.4278, 0.3152, 0.4299, 0.3128, 0.4291, 0.3135, 0.4288, 0.3148, 0.4292, 0.3128, 0.4291, 0.3135, 0.4268, 0.3138, 0.4274, 0.3135, 0.4288, 0.3156, 0.4276, 0.3152, 0.4299, 0.3148, 0.4292, 0.315, 0.4279, 0.3135, 0.4268, 0.3156, 0.4276, 0.315, 0.4279, 0.3138, 0.4274, 0.3737, 0.2755, 0.3714, 0.2105, 0.5117, 0.2188, 0.5098, 0.2704, 0.2966, 0.1822, 0.2938, 0.2039, 0.2416, 0.1833, 0.252, 0.1641, 0.252, 0.1641, 0.2416, 0.1833, 0.1565, 0.1541, 0.1783, 0.1262, 0.3743, 0.1919, 0.3714, 0.2105, 0.2938, 0.2039, 0.2966, 0.1822, 0.3732, 0.1863, 0.3743, 0.1919, 0.2966, 0.1822, 0.2992, 0.177, 0.3714, 0.2105, 0.3743, 0.1919, 0.4964, 0.1821, 0.5117, 0.2188, 0.2543, 0.1589, 0.252, 0.1641, 0.1783, 0.1262, 0.1872, 0.1149, 0.2992, 0.177, 0.2966, 0.1822, 0.252, 0.1641, 0.2543, 0.1589, 0.3117, 0.1385, 0.2808, 0.1226, 0.2997, 0.1034, 0.3207, 0.1217, 0.4214, 0.09657, 0.3606, 0.1389, 0.3598, 0.1213, 0.3827, 0.06555, 0.3662, 0.1651, 0.309, 0.1561, 0.3102, 0.1426, 0.3618, 0.146, 0.4535, 0.1241, 0.3662, 0.1651, 0.3618, 0.146, 0.4363, 0.1087, 0.2808, 0.1226, 0.2492, 0.0725, 0.2976, 0.05137, 0.2997, 0.1034, 0.3606, 0.1389, 0.3117, 0.1385, 0.3207, 0.1217, 0.3598, 0.1213, 0.3102, 0.1426, 0.2786, 0.1273, 0.2808, 0.1226, 0.3117, 0.1385, 0.4363, 0.1087, 0.3618, 0.146, 0.3606, 0.1389, 0.4214, 0.09657, 0.2786, 0.1273, 0.2361, 0.07836, 0.2492, 0.0725, 0.2808, 0.1226, 0.3618, 0.146, 0.3102, 0.1426, 0.3117, 0.1385, 0.3606, 0.1389, 0.3598, 0.1213, 0.3207, 0.1217, 0.3323, 0.07233, 0.339, 0.07375, 0.2976, 0.05137, 0.3404, 0.03428, 0.338, 0.05662, 0.3294, 0.06073, 0.3404, 0.03428, 0.3827, 0.06555, 0.3476, 0.06301, 0.338, 0.05662, 0.3827, 0.06555, 0.3598, 0.1213, 0.339, 0.07375, 0.3476, 0.06301, 0.2997, 0.1034, 0.2976, 0.05137, 0.3294, 0.06073, 0.3321, 0.0716, 0.3207, 0.1217, 0.2997, 0.1034, 0.3321, 0.0716, 0.3323, 0.07233, 0.3408, 0.03445, 0.3398, 0.03798, 0.3396, 0.03456, 0.341, 0.02959, 0.3392, 0.02788, 0.3408, 0.03445, 0.341, 0.02959, 0.3399, 0.02078, 0.3407, 0.05683, 0.3389, 0.06192, 0.3396, 0.05683, 0.3397, 0.05207, 0.3373, 0.05541, 0.3355, 0.05489, 0.3364, 0.04929, 0.3384, 0.04918, 0.3353, 0.05905, 0.3349, 0.0556, 0.3356, 0.05208, 0.3355, 0.05489, 0.3389, 0.06192, 0.3361, 0.05981, 0.3373, 0.05541, 0.3396, 0.05683, 0.3349, 0.0556, 0.3378, 0.05361, 0.3379, 0.05014, 0.3356, 0.05208, 0.3355, 0.05489, 0.3356, 0.05208, 0.337, 0.04822, 0.3364, 0.04929, 0.3361, 0.05981, 0.3353, 0.05905, 0.3355, 0.05489, 0.3373, 0.05541, 0.3378, 0.05361, 0.3407, 0.05683, 0.3397, 0.05207, 0.3379, 0.05014, 0.3397, 0.05207, 0.3396, 0.05683, 0.3397, 0.05055, 0.3386, 0.04665, 0.3379, 0.05014, 0.3397, 0.05207, 0.3386, 0.04665, 0.338, 0.04563, 0.3429, 0.01877, 0.341, 0.0001104, 0.341, 0.006197, 0.3392, 0.01846, 0.3411, 0.02602, 0.3429, 0.01877, 0.3392, 0.01846, 0.3392, 0.02501, 0.3372, 0.03757, 0.339, 0.0354, 0.3392, 0.03124, 0.338, 0.03366, 0.3398, 0.03798, 0.3372, 0.03757, 0.338, 0.03366, 0.3396, 0.03456, 0.339, 0.0354, 0.3381, 0.03277, 0.3385, 0.02838, 0.3392, 0.03124, 0.3381, 0.03277, 0.3392, 0.02788, 0.3399, 0.02078, 0.3385, 0.02838, 0.3411, 0.0206, 0.3396, 0.02545, 0.3392, 0.01846, 0.341, 0.006197, 0.3396, 0.02545, 0.3396, 0.028, 0.3392, 0.02501, 0.3392, 0.01846, 0.341, 0.0001104, 0.3373, 0.02104, 0.3411, 0.0206, 0.341, 0.006197, 0.3373, 0.02104, 0.3379, 0.02707, 0.3396, 0.02545, 0.3411, 0.0206, 0.3388, 0.0291, 0.338, 0.03366, 0.3386, 0.03156, 0.339, 0.02991, 0.3379, 0.02707, 0.3388, 0.0291, 0.3396, 0.028, 0.3396, 0.02545, 0.339, 0.02991, 0.3398, 0.02898, 0.3389, 0.02817, 0.3391, 0.02911, 0.338, 0.03366, 0.3392, 0.03124, 0.3393, 0.03041, 0.3386, 0.03156, 0.3411, 0.02602, 0.3392, 0.02501, 0.3389, 0.02817, 0.3398, 0.02898, 0.3392, 0.02501, 0.3396, 0.028, 0.3391, 0.02911, 0.3389, 0.02817, 0.3385, 0.02838, 0.3399, 0.02078, 0.341, 0.0001104, 0.3429, 0.01877, 0.3392, 0.03124, 0.3385, 0.02838, 0.3429, 0.01877, 0.3411, 0.02602, 0.3399, 0.02078, 0.341, 0.02959, 0.3373, 0.02104, 0.341, 0.0001104, 0.341, 0.02959, 0.3396, 0.03456, 0.3379, 0.02707, 0.3373, 0.02104, 0.3396, 0.028, 0.3388, 0.0291, 0.339, 0.02991, 0.3391, 0.02911, 0.3396, 0.03456, 0.338, 0.03366, 0.3388, 0.0291, 0.3379, 0.02707, 0.3386, 0.03156, 0.3393, 0.03041, 0.3398, 0.02898, 0.339, 0.02991, 0.3392, 0.03124, 0.3411, 0.02602, 0.3398, 0.02898, 0.3393, 0.03041, 0.3386, 0.04665, 0.3397, 0.05055, 0.3402, 0.04483, 0.3385, 0.04062, 0.3364, 0.04929, 0.337, 0.04822, 0.3378, 0.04418, 0.3367, 0.04572, 0.3397, 0.05055, 0.3384, 0.04918, 0.3394, 0.04482, 0.3402, 0.04483, 0.338, 0.04563, 0.3386, 0.04665, 0.3385, 0.04062, 0.338, 0.04115, 0.337, 0.04822, 0.338, 0.04563, 0.338, 0.04115, 0.3378, 0.04418, 0.3384, 0.04918, 0.3364, 0.04929, 0.3367, 0.04572, 0.3394, 0.04482, 0.3396, 0.05683, 0.3373, 0.05541, 0.3384, 0.04918, 0.3397, 0.05055, 0.3356, 0.05208, 0.3379, 0.05014, 0.338, 0.04563, 0.337, 0.04822, 0.3743, 0.1919, 0.3732, 0.1863, 0.4848, 0.1651, 0.4964, 0.1821, 0.3692, 0.1759, 0.3732, 0.1863, 0.2992, 0.177, 0.3045, 0.1671, 0.2618, 0.1499, 0.2543, 0.1589, 0.1872, 0.1149, 0.2009, 0.1013, 0.3045, 0.1671, 0.2992, 0.177, 0.2543, 0.1589, 0.2618, 0.1499, 0.3732, 0.1863, 0.3692, 0.1759, 0.47, 0.1445, 0.4848, 0.1651, 0.3662, 0.1651, 0.3692, 0.1759, 0.3045, 0.1671, 0.309, 0.1561, 0.2695, 0.1392, 0.2618, 0.1499, 0.2009, 0.1013, 0.2171, 0.08736, 0.309, 0.1561, 0.3045, 0.1671, 0.2618, 0.1499, 0.2695, 0.1392, 0.3476, 0.06301, 0.339, 0.07375, 0.3389, 0.06192, 0.3407, 0.05683, 0.3321, 0.0716, 0.3294, 0.06073, 0.3349, 0.0556, 0.3353, 0.05905, 0.339, 0.07375, 0.3323, 0.07233, 0.3361, 0.05981, 0.3389, 0.06192, 0.3294, 0.06073, 0.338, 0.05662, 0.3378, 0.05361, 0.3349, 0.0556, 0.3323, 0.07233, 0.3321, 0.0716, 0.3353, 0.05905, 0.3361, 0.05981, 0.338, 0.05662, 0.3476, 0.06301, 0.3407, 0.05683, 0.3378, 0.05361, 0.3139, 0.4278, 0.3148, 0.4281, 0.3143, 0.4283, 0.3142, 0.4283, 0.3146, 0.4289, 0.3137, 0.4286, 0.3141, 0.4283, 0.3143, 0.4284, 0.3137, 0.4286, 0.3139, 0.4278, 0.3142, 0.4283, 0.3141, 0.4283, 0.1266, 0.5489, 0.07342, 0.5089, 0.1457, 0.4633, 0.213, 0.5059, 0.3722, 0.4983, 0.4748, 0.4967, 0.5201, 0.6017, 0.3859, 0.5969, 0.213, 0.5059, 0.2354, 0.4849, 0.2287, 0.5489, 0.1192, 0.579, 0.1022, 0.595, 0.1192, 0.579, 0.09716, 0.6424, 0.08096, 0.6636, 0.2287, 0.5489, 0.3859, 0.5969, 0.3822, 0.7072, 0.2269, 0.586, 0.1266, 0.5489, 0.213, 0.5059, 0.1192, 0.579, 0.1022, 0.595, 0.2354, 0.4849, 0.3722, 0.4983, 0.3859, 0.5969, 0.2287, 0.5489, 0.07342, 0.5089, 0.1266, 0.5489, 0.1022, 0.595, 0.02976, 0.5636, 0.09716, 0.6424, 0.2269, 0.586, 0.2256, 0.6032, 0.07561, 0.7256, 0.0001104, 0.6582, 0.08096, 0.6636, 0.07174, 0.7474, 0.0001324, 0.7745, 0.3859, 0.5969, 0.5201, 0.6017, 0.5177, 0.7503, 0.3822, 0.7072, 0.02976, 0.5636, 0.1022, 0.595, 0.08096, 0.6636, 0.0001104, 0.6582, 0.1192, 0.579, 0.2287, 0.5489, 0.2269, 0.586, 0.09716, 0.6424, 0.07174, 0.7474, 0.07561, 0.7256, 0.1472, 0.7892, 0.1413, 0.8209, 0.2256, 0.6032, 0.3563, 0.8, 0.2552, 0.8448, 0.2201, 0.6587, 0.2269, 0.586, 0.3822, 0.7072, 0.3563, 0.8, 0.2256, 0.6032, 0.08096, 0.6636, 0.09716, 0.6424, 0.07561, 0.7256, 0.07174, 0.7474, 0.3822, 0.7072, 0.5177, 0.7503, 0.4563, 0.9024, 0.3563, 0.8, 0.2201, 0.6587, 0.2552, 0.8448, 0.2092, 0.8579, 0.2078, 0.7636, 0.1472, 0.7892, 0.2201, 0.6587, 0.2078, 0.7636, 0.1978, 0.8078, 0.3563, 0.8, 0.4563, 0.9024, 0.2836, 0.9999, 0.2552, 0.8448, 0.0001324, 0.7745, 0.07174, 0.7474, 0.1413, 0.8209, 0.08285, 0.8885, 0.07561, 0.7256, 0.2256, 0.6032, 0.2201, 0.6587, 0.1472, 0.7892, 0.2078, 0.7636, 0.2092, 0.8579, 0.1853, 0.8497, 0.1978, 0.8078, 0.2092, 0.8579, 0.1818, 0.9664, 0.145, 0.9348, 0.1853, 0.8497, 0.1413, 0.8209, 0.1472, 0.7892, 0.1978, 0.8078, 0.1853, 0.8497, 0.2552, 0.8448, 0.2836, 0.9999, 0.1818, 0.9664, 0.2092, 0.8579, 0.08285, 0.8885, 0.1413, 0.8209, 0.1853, 0.8497, 0.145, 0.9348, 0.3186, 0.4251, 0.3173, 0.4345, 0.3161, 0.4322, 0.317, 0.4261, 0.3093, 0.4323, 0.3117, 0.4226, 0.3128, 0.4244, 0.3112, 0.4306, 0.3117, 0.4226, 0.3186, 0.4251, 0.317, 0.4261, 0.3128, 0.4244, 0.3173, 0.4345, 0.3093, 0.4323, 0.3112, 0.4306, 0.3161, 0.4322, 0.3372, 0.03757, 0.3398, 0.03798, 0.3398, 0.03798, 0.3372, 0.03757, 0.3392, 0.02788, 0.3381, 0.03277, 0.3381, 0.03277, 0.3392, 0.02788, 0.3398, 0.03798, 0.3408, 0.03445, 0.3408, 0.03445, 0.3398, 0.03798, 0.339, 0.0354, 0.3372, 0.03757, 0.3372, 0.03757, 0.339, 0.0354, 0.3381, 0.03277, 0.339, 0.0354, 0.339, 0.0354, 0.3381, 0.03277, 0.3408, 0.03445, 0.3392, 0.02788, 0.3392, 0.02788, 0.3408, 0.03445, 0.338, 0.04115, 0.3385, 0.04062, 0.3385, 0.04062, 0.338, 0.04115, 0.3367, 0.04572, 0.3378, 0.04418, 0.3378, 0.04418, 0.3367, 0.04572, 0.3402, 0.04483, 0.3394, 0.04482, 0.3394, 0.04482, 0.3402, 0.04483, 0.3394, 0.04482, 0.3367, 0.04572, 0.3367, 0.04572, 0.3394, 0.04482, 0.3378, 0.04418, 0.338, 0.04115, 0.338, 0.04115, 0.3378, 0.04418, 0.3385, 0.04062, 0.3402, 0.04483, 0.3402, 0.04483, 0.3385, 0.04062, 0.863, 0.216, 0.7516, 0.2108, 0.7657, 0.1588, 0.8563, 0.08412, 0.7516, 0.2108, 0.6472, 0.1951, 0.662, 0.1138, 0.7657, 0.1588, 0.5799, 0.0001104, 0.8563, 0.08412, 0.7657, 0.1588, 0.662, 0.1138, 0.368, 0.3765, 0.06002, 0.3661, 6.371e-05, 6.371e-05, 0.3973, 0.1066, 0.6372, 0.333, 0.7476, 0.315, 0.819, 0.4286, 0.5407, 0.4286, 0.819, 0.4286, 0.7476, 0.315, 0.7516, 0.2108, 0.863, 0.216, 0.7476, 0.315, 0.6372, 0.333, 0.6472, 0.1951, 0.7516, 0.2108, 0.406, 0.8839, 6.443e-05, 0.9999, 0.06002, 0.3661, 0.368, 0.3765, 0.0, 0.0, 0.3143, 0.4283, 0.0, 0.0, 0.3141, 0.4283, 0.0, 0.0, 0.3384, 0.03975, 0.0, 0.0, 0.338, 0.04115, 0.0, 0.0, 0.3381, 0.03689, 0.0, 0.0, 0.3385, 0.04062, 0.0, 0.0, 0.3143, 0.4283, 0.0, 0.0, 0.3142, 0.4283, 0.3143, 0.4283, 0.3143, 0.4283, 0.3142, 0.4283, 0.3142, 0.4283, 0.0, 0.0, 0.3143, 0.4284, 0.0, 0.0, 0.3143, 0.4283, 0.0, 0.0, 0.3142, 0.4283, 0.0, 0.0, 0.3142, 0.4283, 0.3142, 0.4283, 0.3142, 0.4283, 0.3142, 0.4283, 0.3142, 0.4283, 0.3142, 0.4283, 0.3143, 0.4283, 0.3142, 0.4283, 0.3142, 0.4283, 0.3143, 0.4283, 0.3142, 0.4283, 0.3142, 0.4283, 0.3142, 0.4283, 0.3142, 0.4283, 0.3142, 0.4283, 0.3142, 0.4283, 0.3142, 0.4283, 0.3142, 0.4283, 0.3142, 0.4283, 0.3142, 0.4283, 0.3142, 0.4283, 0.3142, 0.4283, 0.3142, 0.4283, 0.3142, 0.4283, 0.3142, 0.4283, 0.3142, 0.4283, 0.3142, 0.4283, 0.3142, 0.4283, 0.3142, 0.4283, 0.3142, 0.4283, 0.3142, 0.4283, 0.3142, 0.4283, 0.3142, 0.4283, 0.3142, 0.4283, 0.3142, 0.4283, 0.3142, 0.4283, 0.3142, 0.4283, 0.3142, 0.4283, 0.3142, 0.4283, 0.3142, 0.4283, 0.3142, 0.4283, 0.3142, 0.4283, 0.3142, 0.4283, 0.3142, 0.4283, 0.3142, 0.4283, 0.3142, 0.4283, 0.3142, 0.4283, 0.3142, 0.4283, 0.3142, 0.4283, 0.3142, 0.4283, 0.3142, 0.4283, 0.3142, 0.4283, 0.3142, 0.4283, 0.3142, 0.4283, 0.3142, 0.4283, 0.3142, 0.4283, 0.3142, 0.4283, 0.3142, 0.4283, 0.3142, 0.4283, 0.3142, 0.4283, 0.3142, 0.4283, 0.3142, 0.4283, 0.3142, 0.4283, 0.3142, 0.4283, 0.3142, 0.4283, 0.3142, 0.4283, 0.3142, 0.4283, 0.3142, 0.4283, 0.3142, 0.4283, 0.3142, 0.4283, 0.3142, 0.4283, 0.3142, 0.4283, 0.3142, 0.4283, 0.3142, 0.4283, 0.3142, 0.4283, 0.3142, 0.4283, 0.3142, 0.4283, 0.3142, 0.4283, 0.3142, 0.4283, 0.3142, 0.4283, 0.3142, 0.4283, 0.3142, 0.4283, 0.3142, 0.4283, 0.3142, 0.4283, 0.3142, 0.4283, 0.3142, 0.4283, 0.3142, 0.4283, 0.3142, 0.4283, 0.3142, 0.4283, 0.3142, 0.4283, 0.3142, 0.4283, 0.3142, 0.4283, 0.3142, 0.4283, 0.3142, 0.4283, 0.3142, 0.4283, 0.3142, 0.4283, 0.3142, 0.4283, 0.3142, 0.4283, 0.3142, 0.4283, 0.3142, 0.4283, 0.3142, 0.4283, 0.3142, 0.4283, 0.3142, 0.4283, 0.3142, 0.4283, 0.3142, 0.4283, 0.3142, 0.4283, 0.3142, 0.4283, 0.3142, 0.4283, 0.3142, 0.4283, 0.3142, 0.4283, 0.3142, 0.4283, 0.3142, 0.4283, 0.3142, 0.4283, 0.3142, 0.4283, 0.3142, 0.4283, 0.3142, 0.4283, 0.3142, 0.4283, 0.3142, 0.4283, 0.3142, 0.4283, 0.3142, 0.4283, 0.3142, 0.4283, 0.3142, 0.4283, 0.3142, 0.4283, 0.3142, 0.4283, 0.3142, 0.4283, 0.3142, 0.4283, 0.3142, 0.4283, 0.3142, 0.4283, 0.3142, 0.4283, 0.3142, 0.4283, 0.3142, 0.4283, 0.3142, 0.4283, 0.3142, 0.4283, 0.3142, 0.4283, 0.3142, 0.4283, 0.3142, 0.4283, 0.3142, 0.4283, 0.3142, 0.4283, 0.3142, 0.4283, 0.3142, 0.4283, 0.3142, 0.4283, 0.3142, 0.4283, 0.3142, 0.4283, 0.3142, 0.4283, 0.3142, 0.4283, 0.3142, 0.4283, 0.3142, 0.4283, 0.3142, 0.4283, 0.3142, 0.4283, 0.3142, 0.4283, 0.3142, 0.4283, 0.3142, 0.4283, 0.3142, 0.4283, 0.3142, 0.4283, 0.3142, 0.4283, 0.3142, 0.4283, 0.3142, 0.4283, 0.3142, 0.4283, 0.3142, 0.4283, 0.3142, 0.4283, 0.3142, 0.4283, 0.3142, 0.4283, 0.3142, 0.4283, 0.3142, 0.4283, 0.3142, 0.4283, 0.3142, 0.4283, 0.3142, 0.4283, 0.3142, 0.4283, 0.3142, 0.4283, 0.3142, 0.4283, 0.3142, 0.4283, 0.3142, 0.4283, 0.3142, 0.4283, 0.3142, 0.4283, 0.3142, 0.4283, 0.3142, 0.4283, 0.3142, 0.4283, 0.3142, 0.4283, 0.3142, 0.4283, 0.3142, 0.4283, 0.3142, 0.4283, 0.3142, 0.4283, 0.3142, 0.4283, 0.3142, 0.4283, 0.3142, 0.4283, 0.3142, 0.4283, 0.3142, 0.4283, 0.3142, 0.4283, 0.3142, 0.4283, 0.3142, 0.4283, 0.3142, 0.4283, 0.3142, 0.4283, 0.3142, 0.4283, 0.3142, 0.4283, 0.3142, 0.4283, 0.3142, 0.4283, 0.3142, 0.4283, 0.3142, 0.4283, 0.3142, 0.4283, 0.3142, 0.4283, 0.3142, 0.4283, 0.3142, 0.4283, 0.3142, 0.4283, 0.3142, 0.4283, 0.3142, 0.4283, 0.3142, 0.4283, 0.3142, 0.4283, 0.3142, 0.4283, 0.3142, 0.4283, 0.3142, 0.4283, 0.3142, 0.4283, 0.3142, 0.4283, 0.3142, 0.4283, 0.3142, 0.4283, 0.3142, 0.4283, 0.3142, 0.4283, 0.3142, 0.4283, 0.3142, 0.4283, 0.3142, 0.4283, 0.3142, 0.4283, 0.3142, 0.4283, 0.3142, 0.4283, 0.3142, 0.4283, 0.3142, 0.4283, 0.3142, 0.4283, 0.3142, 0.4283, 0.3142, 0.4283, 0.3142, 0.4283, 0.3142, 0.4283, 0.3142, 0.4283, 0.3142, 0.4283, 0.3142, 0.4283, 0.3142, 0.4283, 0.3142, 0.4283, 0.3142, 0.4283, 0.3142, 0.4283, 0.3142, 0.4283, 0.3142, 0.4283, 0.3142, 0.4283, 0.3142, 0.4283, 0.3142, 0.4283, 0.3142, 0.4283, 0.3142, 0.4283, 0.3142, 0.4283, 0.3142, 0.4283, 0.3142, 0.4283, 0.3142, 0.4283, 0.3142, 0.4283, 0.3142, 0.4283, 0.3142, 0.4283, 0.3142, 0.4283, 0.3142, 0.4283, 0.3142, 0.4283, 0.3142, 0.4283, 0.3142, 0.4283, 0.3142, 0.4283, 0.3142, 0.4283, 0.3142, 0.4283, 0.3142, 0.4283, 0.3142, 0.4283, 0.3142, 0.4283, 0.3142, 0.4283, 0.3142, 0.4283, 0.3142, 0.4283, 0.3142, 0.4283, 0.3142, 0.4283, 0.3142, 0.4283, 0.3142, 0.4283, 0.3142, 0.4283, 0.3142, 0.4283, 0.3142, 0.4283, 0.3142, 0.4283, 0.3142, 0.4283, 0.3142, 0.4283, 0.3142, 0.4283, 0.3142, 0.4283, 0.3142, 0.4283, 0.3142, 0.4283, 0.3142, 0.4283, 0.3142, 0.4283, 0.3142, 0.4283, 0.3142, 0.4283, 0.3142, 0.4283, 0.3142, 0.4283, 0.3142, 0.4283, 0.3142, 0.4283, 0.3142, 0.4283, 0.3142, 0.4283, 0.3142, 0.4283, 0.3142, 0.4283, 0.3142, 0.4283, 0.3142, 0.4283, 0.3142, 0.4283, 0.3142, 0.4283, 0.3142, 0.4283, 0.3142, 0.4283, 0.3142, 0.4283, 0.3142, 0.4283, 0.3142, 0.4283, 0.3142, 0.4283, 0.3142, 0.4283, 0.3142, 0.4283, 0.3142, 0.4283, 0.3142, 0.4283, 0.3142, 0.4283, 0.3142, 0.4283, 0.3142, 0.4283, 0.3142, 0.4283, 0.3142, 0.4283, 0.3142, 0.4283, 0.3142, 0.4283, 0.3142, 0.4283, 0.3142, 0.4283, 0.3142, 0.4283, 0.3142, 0.4283, 0.3142, 0.4283, 0.3142, 0.4283, 0.3142, 0.4283, 0.3142, 0.4283, 0.3142, 0.4283, 0.3142, 0.4283, 0.3142, 0.4283, 0.3142, 0.4283, 0.3142, 0.4283, 0.3142, 0.4283, 0.3142, 0.4283, 0.3142, 0.4283, 0.3142, 0.4283, 0.3142, 0.4283, 0.3142, 0.4283, 0.3142, 0.4283, 0.3142, 0.4283, 0.3142, 0.4283, 0.3142, 0.4283, 0.3142, 0.4283, 0.3142, 0.4283, 0.3142, 0.4283, 0.3142, 0.4283, 0.3142, 0.4283, 0.3142, 0.4283, 0.3142, 0.4283, 0.3142, 0.4283, 0.3142, 0.4283, 0.3142, 0.4283, 0.3142, 0.4283, 0.337, 0.04165, 0.3384, 0.03975, 0.3392, 0.03124, 0.338, 0.03366, 0.3396, 0.04121, 0.337, 0.04165, 0.338, 0.03366, 0.3396, 0.03456, 0.3404, 0.03943, 0.3396, 0.04121, 0.3396, 0.03456, 0.341, 0.02959, 0.3384, 0.03975, 0.3381, 0.03689, 0.3385, 0.02838, 0.3392, 0.03124, 0.0, 0.0, 0.3387, 0.03457, 0.0, 0.0, 0.3402, 0.04483, 0.3203, 0.424, 0.3185, 0.4368, 0.3173, 0.4345, 0.3186, 0.4251, 0.3074, 0.4339, 0.3105, 0.4208, 0.3116, 0.4226, 0.3093, 0.4323, 0.3105, 0.4208, 0.3203, 0.424, 0.3186, 0.4251, 0.3117, 0.4226, 0.3185, 0.4368, 0.3074, 0.4339, 0.3093, 0.4323, 0.3173, 0.4345, 0.2416, 0.1833, 0.2274, 0.2459, 0.1443, 0.2081, 0.1565, 0.1541, 0.3759, 0.3409, 0.3737, 0.2758, 0.5098, 0.2707, 0.5082, 0.3223, 0.3403, 0.4105, 0.3308, 0.461, 0.3247, 0.4489, 0.3303, 0.4173, 0.2941, 0.4043, 0.3403, 0.4105, 0.3303, 0.4173, 0.3024, 0.4125, 0.3308, 0.461, 0.2889, 0.4555, 0.2982, 0.4447, 0.3246, 0.4489, 0.2889, 0.4555, 0.2941, 0.4043, 0.3023, 0.4126, 0.2982, 0.4447, 0.2938, 0.2039, 0.2809, 0.2758, 0.2275, 0.246, 0.2416, 0.1833, 0.3714, 0.2105, 0.3736, 0.2756, 0.2811, 0.2758, 0.2938, 0.2039, 0.2683, 0.348, 0.2133, 0.3087, 0.1935, 0.4535, 0.2354, 0.4849, 0.309, 0.1561, 0.3102, 0.1426, 0.2786, 0.1273, 0.2695, 0.1392, 0.2354, 0.4849, 0.1935, 0.4535, 0.1407, 0.433, 0.1422, 0.4818, 0.2133, 0.3087, 0.1318, 0.2622, 0.1407, 0.433, 0.1935, 0.4535, 0.3692, 0.1759, 0.47, 0.1445, 0.4535, 0.1241, 0.3662, 0.1651, 0.2809, 0.276, 0.2275, 0.2461, 0.2133, 0.3087, 0.2683, 0.348, 0.2274, 0.2461, 0.1442, 0.2083, 0.1318, 0.2622, 0.2133, 0.3087, 0.3722, 0.4983, 0.4748, 0.4967, 0.5082, 0.3223, 0.3759, 0.3409, 0.2354, 0.4849, 0.2889, 0.4555, 0.2941, 0.4043, 0.2683, 0.348, 0.2695, 0.1392, 0.2786, 0.1273, 0.2361, 0.07836, 0.2171, 0.08736, 0.1422, 0.4818, 0.1457, 0.4633, 0.213, 0.5059, 0.2354, 0.4849, 0.3735, 0.2758, 0.2811, 0.2761, 0.2683, 0.348, 0.3759, 0.3409, 0.3112, 0.4306, 0.3124, 0.4294, 0.3133, 0.4262, 0.3128, 0.4244, 0.2683, 0.348, 0.2941, 0.4043, 0.3403, 0.4105, 0.3759, 0.3409, 0.3722, 0.4983, 0.3308, 0.461, 0.2889, 0.4555, 0.2354, 0.4849, 0.3759, 0.3409, 0.3403, 0.4105, 0.3308, 0.461, 0.3722, 0.4983, 0.3124, 0.4294, 0.3128, 0.4291, 0.3135, 0.4268, 0.3133, 0.4262, 0.317, 0.4261, 0.3158, 0.4273, 0.3154, 0.4305, 0.3161, 0.4322, 0.3161, 0.4322, 0.3154, 0.4305, 0.3124, 0.4294, 0.3112, 0.4306, 0.3128, 0.4244, 0.3133, 0.4262, 0.3158, 0.4273, 0.317, 0.4261, 0.2982, 0.4446, 0.3074, 0.4339, 0.3105, 0.4208, 0.3023, 0.4126, 0.3303, 0.4173, 0.3203, 0.424, 0.3185, 0.4368, 0.3246, 0.4489, 0.3246, 0.4489, 0.3185, 0.4368, 0.3074, 0.4339, 0.2982, 0.4447, 0.3024, 0.4126, 0.3105, 0.4208, 0.3203, 0.424, 0.3303, 0.4173, 0.3133, 0.4262, 0.3135, 0.4268, 0.3156, 0.4276, 0.3158, 0.4273, 0.3158, 0.4273, 0.3156, 0.4276, 0.3152, 0.4299, 0.3154, 0.4305, 0.3148, 0.4292, 0.3146, 0.4289, 0.3137, 0.4286, 0.3135, 0.4288, 0.3154, 0.4305, 0.3152, 0.4299, 0.3128, 0.4291, 0.3124, 0.4294, 0.3148, 0.4281, 0.3143, 0.4283, 0.3143, 0.4284, 0.3146, 0.4289, 0.3135, 0.4288, 0.3137, 0.4286, 0.3139, 0.4278, 0.3138, 0.4274, 0.315, 0.4279, 0.3148, 0.4281, 0.3146, 0.4289, 0.3148, 0.4292, 0.3138, 0.4274, 0.3139, 0.4278, 0.3148, 0.4281, 0.315, 0.4279, 0.3152, 0.4299, 0.3148, 0.4292, 0.3135, 0.4288, 0.3128, 0.4291, 0.3128, 0.4291, 0.3135, 0.4288, 0.3138, 0.4274, 0.3135, 0.4268, 0.3156, 0.4276, 0.315, 0.4279, 0.3148, 0.4292, 0.3152, 0.4299, 0.3135, 0.4268, 0.3138, 0.4274, 0.315, 0.4279, 0.3156, 0.4276, 0.3737, 0.2755, 0.5098, 0.2704, 0.5117, 0.2188, 0.3714, 0.2105, 0.2966, 0.1822, 0.252, 0.1641, 0.2416, 0.1833, 0.2938, 0.2039, 0.252, 0.1641, 0.1783, 0.1262, 0.1565, 0.1541, 0.2416, 0.1833, 0.3743, 0.1919, 0.2966, 0.1822, 0.2938, 0.2039, 0.3714, 0.2105, 0.3732, 0.1863, 0.2992, 0.177, 0.2966, 0.1822, 0.3743, 0.1919, 0.3714, 0.2105, 0.5117, 0.2188, 0.4964, 0.1821, 0.3743, 0.1919, 0.2543, 0.1589, 0.1872, 0.1149, 0.1783, 0.1262, 0.252, 0.1641, 0.2992, 0.177, 0.2543, 0.1589, 0.252, 0.1641, 0.2966, 0.1822, 0.3117, 0.1385, 0.3207, 0.1217, 0.2997, 0.1034, 0.2808, 0.1226, 0.4214, 0.09657, 0.3827, 0.06555, 0.3598, 0.1213, 0.3606, 0.1389, 0.3662, 0.1651, 0.3618, 0.146, 0.3102, 0.1426, 0.309, 0.1561, 0.4535, 0.1241, 0.4363, 0.1087, 0.3618, 0.146, 0.3662, 0.1651, 0.2808, 0.1226, 0.2997, 0.1034, 0.2976, 0.05137, 0.2492, 0.0725, 0.3606, 0.1389, 0.3598, 0.1213, 0.3207, 0.1217, 0.3117, 0.1385, 0.3102, 0.1426, 0.3117, 0.1385, 0.2808, 0.1226, 0.2786, 0.1273, 0.4363, 0.1087, 0.4214, 0.09657, 0.3606, 0.1389, 0.3618, 0.146, 0.2786, 0.1273, 0.2808, 0.1226, 0.2492, 0.0725, 0.2361, 0.07836, 0.3618, 0.146, 0.3606, 0.1389, 0.3117, 0.1385, 0.3102, 0.1426, 0.3598, 0.1213, 0.339, 0.07375, 0.3323, 0.07233, 0.3207, 0.1217, 0.2976, 0.05137, 0.3294, 0.06073, 0.338, 0.05662, 0.3404, 0.03428, 0.3404, 0.03428, 0.338, 0.05662, 0.3476, 0.06301, 0.3827, 0.06555, 0.3827, 0.06555, 0.3476, 0.06301, 0.339, 0.07375, 0.3598, 0.1213, 0.2997, 0.1034, 0.3321, 0.0716, 0.3294, 0.06073, 0.2976, 0.05137, 0.3207, 0.1217, 0.3323, 0.07233, 0.3321, 0.0716, 0.2997, 0.1034, 0.3408, 0.03445, 0.341, 0.02959, 0.3396, 0.03456, 0.3398, 0.03798, 0.3392, 0.02788, 0.3399, 0.02078, 0.341, 0.02959, 0.3408, 0.03445, 0.3407, 0.05683, 0.3397, 0.05207, 0.3396, 0.05683, 0.3389, 0.06192, 0.3373, 0.05541, 0.3384, 0.04918, 0.3364, 0.04929, 0.3355, 0.05489, 0.3353, 0.05905, 0.3355, 0.05489, 0.3356, 0.05208, 0.3349, 0.0556, 0.3389, 0.06192, 0.3396, 0.05683, 0.3373, 0.05541, 0.3361, 0.05981, 0.3349, 0.0556, 0.3356, 0.05208, 0.3379, 0.05014, 0.3378, 0.05361, 0.3355, 0.05489, 0.3364, 0.04929, 0.337, 0.04822, 0.3356, 0.05208, 0.3361, 0.05981, 0.3373, 0.05541, 0.3355, 0.05489, 0.3353, 0.05905, 0.3378, 0.05361, 0.3379, 0.05014, 0.3397, 0.05207, 0.3407, 0.05683, 0.3397, 0.05207, 0.3386, 0.04665, 0.3397, 0.05055, 0.3396, 0.05683, 0.3379, 0.05014, 0.338, 0.04563, 0.3386, 0.04665, 0.3397, 0.05207, 0.3429, 0.01877, 0.3392, 0.01846, 0.341, 0.006197, 0.341, 0.0001104, 0.3411, 0.02602, 0.3392, 0.02501, 0.3392, 0.01846, 0.3429, 0.01877, 0.3372, 0.03757, 0.338, 0.03366, 0.3392, 0.03124, 0.339, 0.0354, 0.3398, 0.03798, 0.3396, 0.03456, 0.338, 0.03366, 0.3372, 0.03757, 0.339, 0.0354, 0.3392, 0.03124, 0.3385, 0.02838, 0.3381, 0.03277, 0.3381, 0.03277, 0.3385, 0.02838, 0.3399, 0.02078, 0.3392, 0.02788, 0.3411, 0.0206, 0.341, 0.006197, 0.3392, 0.01846, 0.3396, 0.02545, 0.3396, 0.02545, 0.3392, 0.01846, 0.3392, 0.02501, 0.3396, 0.028, 0.341, 0.0001104, 0.341, 0.006197, 0.3411, 0.0206, 0.3373, 0.02104, 0.3373, 0.02104, 0.3411, 0.0206, 0.3396, 0.02545, 0.3379, 0.02707, 0.3388, 0.0291, 0.339, 0.02991, 0.3386, 0.03156, 0.338, 0.03366, 0.3379, 0.02707, 0.3396, 0.02545, 0.3396, 0.028, 0.3388, 0.0291, 0.339, 0.02991, 0.3391, 0.02911, 0.3389, 0.02817, 0.3398, 0.02898, 0.338, 0.03366, 0.3386, 0.03156, 0.3393, 0.03041, 0.3392, 0.03124, 0.3411, 0.02602, 0.3398, 0.02898, 0.3389, 0.02817, 0.3392, 0.02501, 0.3392, 0.02501, 0.3389, 0.02817, 0.3391, 0.02911, 0.3396, 0.028, 0.3385, 0.02838, 0.3429, 0.01877, 0.341, 0.0001104, 0.3399, 0.02078, 0.3392, 0.03124, 0.3411, 0.02602, 0.3429, 0.01877, 0.3385, 0.02838, 0.3399, 0.02078, 0.341, 0.0001104, 0.3373, 0.02104, 0.341, 0.02959, 0.341, 0.02959, 0.3373, 0.02104, 0.3379, 0.02707, 0.3396, 0.03456, 0.3396, 0.028, 0.3391, 0.02911, 0.339, 0.02991, 0.3388, 0.0291, 0.3396, 0.03456, 0.3379, 0.02707, 0.3388, 0.0291, 0.338, 0.03366, 0.3386, 0.03156, 0.339, 0.02991, 0.3398, 0.02898, 0.3393, 0.03041, 0.3392, 0.03124, 0.3393, 0.03041, 0.3398, 0.02898, 0.3411, 0.02602, 0.3386, 0.04665, 0.3385, 0.04062, 0.3402, 0.04483, 0.3397, 0.05055, 0.3364, 0.04929, 0.3367, 0.04572, 0.3378, 0.04418, 0.337, 0.04822, 0.3397, 0.05055, 0.3402, 0.04483, 0.3394, 0.04482, 0.3384, 0.04918, 0.338, 0.04563, 0.338, 0.04115, 0.3385, 0.04062, 0.3386, 0.04665, 0.337, 0.04822, 0.3378, 0.04418, 0.338, 0.04115, 0.338, 0.04563, 0.3384, 0.04918, 0.3394, 0.04482, 0.3367, 0.04572, 0.3364, 0.04929, 0.3396, 0.05683, 0.3397, 0.05055, 0.3384, 0.04918, 0.3373, 0.05541, 0.3356, 0.05208, 0.337, 0.04822, 0.338, 0.04563, 0.3379, 0.05014, 0.3743, 0.1919, 0.4964, 0.1821, 0.4848, 0.1651, 0.3732, 0.1863, 0.3692, 0.1759, 0.3045, 0.1671, 0.2992, 0.177, 0.3732, 0.1863, 0.2618, 0.1499, 0.2009, 0.1013, 0.1872, 0.1149, 0.2543, 0.1589, 0.3045, 0.1671, 0.2618, 0.1499, 0.2543, 0.1589, 0.2992, 0.177, 0.3732, 0.1863, 0.4848, 0.1651, 0.47, 0.1445, 0.3692, 0.1759, 0.3662, 0.1651, 0.309, 0.1561, 0.3045, 0.1671, 0.3692, 0.1759, 0.2695, 0.1392, 0.2171, 0.08736, 0.2009, 0.1013, 0.2618, 0.1499, 0.309, 0.1561, 0.2695, 0.1392, 0.2618, 0.1499, 0.3045, 0.1671, 0.3476, 0.06301, 0.3407, 0.05683, 0.3389, 0.06192, 0.339, 0.07375, 0.3321, 0.0716, 0.3353, 0.05905, 0.3349, 0.0556, 0.3294, 0.06073, 0.339, 0.07375, 0.3389, 0.06192, 0.3361, 0.05981, 0.3323, 0.07233, 0.3294, 0.06073, 0.3349, 0.0556, 0.3378, 0.05361, 0.338, 0.05662, 0.3323, 0.07233, 0.3361, 0.05981, 0.3353, 0.05905, 0.3321, 0.0716, 0.338, 0.05662, 0.3378, 0.05361, 0.3407, 0.05683, 0.3476, 0.06301, 0.3139, 0.4278, 0.3142, 0.4283, 0.3143, 0.4283, 0.3148, 0.4281, 0.3146, 0.4289, 0.3143, 0.4284, 0.3141, 0.4283, 0.3137, 0.4286, 0.3137, 0.4286, 0.3141, 0.4283, 0.3142, 0.4283, 0.3139, 0.4278, 0.1266, 0.5489, 0.213, 0.5059, 0.1457, 0.4633, 0.07342, 0.5089, 0.3722, 0.4983, 0.3859, 0.5969, 0.5201, 0.6017, 0.4748, 0.4967, 0.213, 0.5059, 0.1192, 0.579, 0.2287, 0.5489, 0.2354, 0.4849, 0.1022, 0.595, 0.08096, 0.6636, 0.09716, 0.6424, 0.1192, 0.579, 0.2287, 0.5489, 0.2269, 0.586, 0.3822, 0.7072, 0.3859, 0.5969, 0.1266, 0.5489, 0.1022, 0.595, 0.1192, 0.579, 0.213, 0.5059, 0.2354, 0.4849, 0.2287, 0.5489, 0.3859, 0.5969, 0.3722, 0.4983, 0.07342, 0.5089, 0.02976, 0.5636, 0.1022, 0.595, 0.1266, 0.5489, 0.09716, 0.6424, 0.07561, 0.7256, 0.2256, 0.6032, 0.2269, 0.586, 0.0001104, 0.6582, 0.0001324, 0.7745, 0.07174, 0.7474, 0.08096, 0.6636, 0.3859, 0.5969, 0.3822, 0.7072, 0.5177, 0.7503, 0.5201, 0.6017, 0.02976, 0.5636, 0.0001104, 0.6582, 0.08096, 0.6636, 0.1022, 0.595, 0.1192, 0.579, 0.09716, 0.6424, 0.2269, 0.586, 0.2287, 0.5489, 0.07174, 0.7474, 0.1413, 0.8209, 0.1472, 0.7892, 0.07561, 0.7256, 0.2256, 0.6032, 0.2201, 0.6587, 0.2552, 0.8448, 0.3563, 0.8, 0.2269, 0.586, 0.2256, 0.6032, 0.3563, 0.8, 0.3822, 0.7072, 0.08096, 0.6636, 0.07174, 0.7474, 0.07561, 0.7256, 0.09716, 0.6424, 0.3822, 0.7072, 0.3563, 0.8, 0.4563, 0.9024, 0.5177, 0.7503, 0.2201, 0.6587, 0.2078, 0.7636, 0.2092, 0.8579, 0.2552, 0.8448, 0.1472, 0.7892, 0.1978, 0.8078, 0.2078, 0.7636, 0.2201, 0.6587, 0.3563, 0.8, 0.2552, 0.8448, 0.2836, 0.9999, 0.4563, 0.9024, 0.0001324, 0.7745, 0.08285, 0.8885, 0.1413, 0.8209, 0.07174, 0.7474, 0.07561, 0.7256, 0.1472, 0.7892, 0.2201, 0.6587, 0.2256, 0.6032, 0.2078, 0.7636, 0.1978, 0.8078, 0.1853, 0.8497, 0.2092, 0.8579, 0.2092, 0.8579, 0.1853, 0.8497, 0.145, 0.9348, 0.1818, 0.9664, 0.1413, 0.8209, 0.1853, 0.8497, 0.1978, 0.8078, 0.1472, 0.7892, 0.2552, 0.8448, 0.2092, 0.8579, 0.1818, 0.9664, 0.2836, 0.9999, 0.08285, 0.8885, 0.145, 0.9348, 0.1853, 0.8497, 0.1413, 0.8209, 0.3186, 0.4251, 0.317, 0.4261, 0.3161, 0.4322, 0.3173, 0.4345, 0.3093, 0.4323, 0.3112, 0.4306, 0.3128, 0.4244, 0.3117, 0.4226, 0.3117, 0.4226, 0.3128, 0.4244, 0.317, 0.4261, 0.3186, 0.4251, 0.3173, 0.4345, 0.3161, 0.4322, 0.3112, 0.4306, 0.3093, 0.4323, 0.3372, 0.03757, 0.3372, 0.03757, 0.3398, 0.03798, 0.3398, 0.03798, 0.3392, 0.02788, 0.3392, 0.02788, 0.3381, 0.03277, 0.3381, 0.03277, 0.3398, 0.03798, 0.3398, 0.03798, 0.3408, 0.03445, 0.3408, 0.03445, 0.339, 0.0354, 0.339, 0.0354, 0.3372, 0.03757, 0.3372, 0.03757, 0.3381, 0.03277, 0.3381, 0.03277, 0.339, 0.0354, 0.339, 0.0354, 0.3408, 0.03445, 0.3408, 0.03445, 0.3392, 0.02788, 0.3392, 0.02788, 0.338, 0.04115, 0.338, 0.04115, 0.3385, 0.04062, 0.3385, 0.04062, 0.3367, 0.04572, 0.3367, 0.04572, 0.3378, 0.04418, 0.3378, 0.04418, 0.3402, 0.04483, 0.3402, 0.04483, 0.3394, 0.04482, 0.3394, 0.04482, 0.3394, 0.04482, 0.3394, 0.04482, 0.3367, 0.04572, 0.3367, 0.04572, 0.3378, 0.04418, 0.3378, 0.04418, 0.338, 0.04115, 0.338, 0.04115, 0.3385, 0.04062, 0.3385, 0.04062, 0.3402, 0.04483, 0.3402, 0.04483, 0.863, 0.216, 0.8563, 0.08412, 0.7657, 0.1588, 0.7516, 0.2108, 0.7516, 0.2108, 0.7657, 0.1588, 0.662, 0.1138, 0.6472, 0.1951, 0.5799, 0.0001104, 0.662, 0.1138, 0.7657, 0.1588, 0.8563, 0.08412, 0.368, 0.3765, 0.3973, 0.1066, 6.371e-05, 6.371e-05, 0.06002, 0.3661, 0.6372, 0.333, 0.5407, 0.4286, 0.819, 0.4286, 0.7476, 0.315, 0.819, 0.4286, 0.863, 0.216, 0.7516, 0.2108, 0.7476, 0.315, 0.7476, 0.315, 0.7516, 0.2108, 0.6472, 0.1951, 0.6372, 0.333, 0.406, 0.8839, 0.368, 0.3765, 0.06002, 0.3661, 6.443e-05, 0.9999, 0.0, 0.0, 0.3141, 0.4283, 0.0, 0.0, 0.3143, 0.4283, 0.3396, 0.03701, 0.3405, 0.02519, 0.341, 0.02959, 0.3404, 0.03943, 0.3381, 0.03689, 0.3385, 0.02838, 0.3399, 0.02078, 0.3387, 0.03458, 0.0, 0.0, 0.3142, 0.4283, 0.0, 0.0, 0.3143, 0.4283, 0.3143, 0.4283, 0.3142, 0.4283, 0.3142, 0.4283, 0.3143, 0.4283, 0.0, 0.0, 0.3143, 0.4283, 0.0, 0.0, 0.3143, 0.4284, 0.0, 0.0, 0.3142, 0.4283, 0.0, 0.0, 0.3142, 0.4283, 0.3142, 0.4283, 0.3142, 0.4283, 0.3142, 0.4283, 0.3142, 0.4283, 0.3142, 0.4283, 0.3142, 0.4283, 0.3142, 0.4283, 0.3143, 0.4283, 0.3143, 0.4283, 0.3142, 0.4283, 0.3142, 0.4283, 0.3142, 0.4283, 0.3142, 0.4283, 0.3142, 0.4283, 0.3142, 0.4283, 0.3142, 0.4283, 0.3142, 0.4283, 0.3142, 0.4283, 0.3142, 0.4283, 0.3142, 0.4283, 0.3142, 0.4283, 0.3142, 0.4283, 0.3142, 0.4283, 0.3142, 0.4283, 0.3142, 0.4283, 0.3142, 0.4283, 0.3142, 0.4283, 0.3142, 0.4283, 0.3142, 0.4283, 0.3142, 0.4283, 0.3142, 0.4283, 0.3142, 0.4283, 0.3142, 0.4283, 0.3142, 0.4283, 0.3142, 0.4283, 0.3142, 0.4283, 0.3142, 0.4283, 0.3142, 0.4283, 0.3142, 0.4283, 0.3142, 0.4283, 0.3142, 0.4283, 0.3142, 0.4283, 0.3142, 0.4283, 0.3142, 0.4283, 0.3142, 0.4283, 0.3142, 0.4283, 0.3142, 0.4283, 0.3142, 0.4283, 0.3142, 0.4283, 0.3142, 0.4283, 0.3142, 0.4283, 0.3142, 0.4283, 0.3142, 0.4283, 0.3142, 0.4283, 0.3142, 0.4283, 0.3142, 0.4283, 0.3142, 0.4283, 0.3142, 0.4283, 0.3142, 0.4283, 0.3142, 0.4283, 0.3142, 0.4283, 0.3142, 0.4283, 0.3142, 0.4283, 0.3142, 0.4283, 0.3142, 0.4283, 0.3142, 0.4283, 0.3142, 0.4283, 0.3142, 0.4283, 0.3142, 0.4283, 0.3142, 0.4283, 0.3142, 0.4283, 0.3142, 0.4283, 0.3142, 0.4283, 0.3142, 0.4283, 0.3142, 0.4283, 0.3142, 0.4283, 0.3142, 0.4283, 0.3142, 0.4283, 0.3142, 0.4283, 0.3142, 0.4283, 0.3142, 0.4283, 0.3142, 0.4283, 0.3142, 0.4283, 0.3142, 0.4283, 0.3142, 0.4283, 0.3142, 0.4283, 0.3142, 0.4283, 0.3142, 0.4283, 0.3142, 0.4283, 0.3142, 0.4283, 0.3142, 0.4283, 0.3142, 0.4283, 0.3142, 0.4283, 0.3142, 0.4283, 0.3142, 0.4283, 0.3142, 0.4283, 0.3142, 0.4283, 0.3142, 0.4283, 0.3142, 0.4283, 0.3142, 0.4283, 0.3142, 0.4283, 0.3142, 0.4283, 0.3142, 0.4283, 0.3142, 0.4283, 0.3142, 0.4283, 0.3142, 0.4283, 0.3142, 0.4283, 0.3142, 0.4283, 0.3142, 0.4283, 0.3142, 0.4283, 0.3142, 0.4283, 0.3142, 0.4283, 0.3142, 0.4283, 0.3142, 0.4283, 0.3142, 0.4283, 0.3142, 0.4283, 0.3142, 0.4283, 0.3142, 0.4283, 0.3142, 0.4283, 0.3142, 0.4283, 0.3142, 0.4283, 0.3142, 0.4283, 0.3142, 0.4283, 0.3142, 0.4283, 0.3142, 0.4283, 0.3142, 0.4283, 0.3142, 0.4283, 0.3142, 0.4283, 0.3142, 0.4283, 0.3142, 0.4283, 0.3142, 0.4283, 0.3142, 0.4283, 0.3142, 0.4283, 0.3142, 0.4283, 0.3142, 0.4283, 0.3142, 0.4283, 0.3142, 0.4283, 0.3142, 0.4283, 0.3142, 0.4283, 0.3142, 0.4283, 0.3142, 0.4283, 0.3142, 0.4283, 0.3142, 0.4283, 0.3142, 0.4283, 0.3142, 0.4283, 0.3142, 0.4283, 0.3142, 0.4283, 0.3142, 0.4283, 0.3142, 0.4283, 0.3142, 0.4283, 0.3142, 0.4283, 0.3142, 0.4283, 0.3142, 0.4283, 0.3142, 0.4283, 0.3142, 0.4283, 0.3142, 0.4283, 0.3142, 0.4283, 0.3142, 0.4283, 0.3142, 0.4283, 0.3142, 0.4283, 0.3142, 0.4283, 0.3142, 0.4283, 0.3142, 0.4283, 0.3142, 0.4283, 0.3142, 0.4283, 0.3142, 0.4283, 0.3142, 0.4283, 0.3142, 0.4283, 0.3142, 0.4283, 0.3142, 0.4283, 0.3142, 0.4283, 0.3142, 0.4283, 0.3142, 0.4283, 0.3142, 0.4283, 0.3142, 0.4283, 0.3142, 0.4283, 0.3142, 0.4283, 0.3142, 0.4283, 0.3142, 0.4283, 0.3142, 0.4283, 0.3142, 0.4283, 0.3142, 0.4283, 0.3142, 0.4283, 0.3142, 0.4283, 0.3142, 0.4283, 0.3142, 0.4283, 0.3142, 0.4283, 0.3142, 0.4283, 0.3142, 0.4283, 0.3142, 0.4283, 0.3142, 0.4283, 0.3142, 0.4283, 0.3142, 0.4283, 0.3142, 0.4283, 0.3142, 0.4283, 0.3142, 0.4283, 0.3142, 0.4283, 0.3142, 0.4283, 0.3142, 0.4283, 0.3142, 0.4283, 0.3142, 0.4283, 0.3142, 0.4283, 0.3142, 0.4283, 0.3142, 0.4283, 0.3142, 0.4283, 0.3142, 0.4283, 0.3142, 0.4283, 0.3142, 0.4283, 0.3142, 0.4283, 0.3142, 0.4283, 0.3142, 0.4283, 0.3142, 0.4283, 0.3142, 0.4283, 0.3142, 0.4283, 0.3142, 0.4283, 0.3142, 0.4283, 0.3142, 0.4283, 0.3142, 0.4283, 0.3142, 0.4283, 0.3142, 0.4283, 0.3142, 0.4283, 0.3142, 0.4283, 0.3142, 0.4283, 0.3142, 0.4283, 0.3142, 0.4283, 0.3142, 0.4283, 0.3142, 0.4283, 0.3142, 0.4283, 0.3142, 0.4283, 0.3142, 0.4283, 0.3142, 0.4283, 0.3142, 0.4283, 0.3142, 0.4283, 0.3142, 0.4283, 0.3142, 0.4283, 0.3142, 0.4283, 0.3142, 0.4283, 0.3142, 0.4283, 0.3142, 0.4283, 0.3142, 0.4283, 0.3142, 0.4283, 0.3142, 0.4283, 0.3142, 0.4283, 0.3142, 0.4283, 0.3142, 0.4283, 0.3142, 0.4283, 0.3142, 0.4283, 0.3142, 0.4283, 0.3142, 0.4283, 0.3142, 0.4283, 0.3142, 0.4283, 0.3142, 0.4283, 0.3142, 0.4283, 0.3142, 0.4283, 0.3142, 0.4283, 0.3142, 0.4283, 0.3142, 0.4283, 0.3142, 0.4283, 0.3142, 0.4283, 0.3142, 0.4283, 0.3142, 0.4283, 0.3142, 0.4283, 0.3142, 0.4283, 0.3142, 0.4283, 0.3142, 0.4283, 0.3142, 0.4283, 0.3142, 0.4283, 0.3142, 0.4283, 0.3142, 0.4283, 0.3142, 0.4283, 0.3142, 0.4283, 0.3142, 0.4283, 0.3142, 0.4283, 0.3142, 0.4283, 0.3142, 0.4283, 0.3142, 0.4283, 0.3142, 0.4283, 0.3142, 0.4283, 0.3142, 0.4283, 0.3142, 0.4283, 0.3142, 0.4283, 0.3142, 0.4283, 0.3142, 0.4283, 0.3142, 0.4283, 0.3142, 0.4283, 0.3142, 0.4283, 0.3142, 0.4283, 0.3142, 0.4283, 0.3142, 0.4283, 0.3142, 0.4283, 0.3142, 0.4283, 0.3142, 0.4283, 0.3142, 0.4283, 0.3142, 0.4283, 0.3142, 0.4283, 0.3142, 0.4283, 0.3142, 0.4283, 0.3142, 0.4283, 0.3142, 0.4283, 0.3142, 0.4283, 0.3142, 0.4283, 0.3142, 0.4283, 0.3142, 0.4283, 0.3142, 0.4283, 0.3142, 0.4283, 0.3142, 0.4283, 0.3142, 0.4283, 0.3142, 0.4283, 0.3142, 0.4283, 0.3142, 0.4283, 0.3142, 0.4283, 0.3142, 0.4283, 0.3142, 0.4283, 0.3142, 0.4283, 0.3142, 0.4283, 0.3142, 0.4283, 0.3142, 0.4283, 0.3142, 0.4283, 0.3142, 0.4283, 0.3142, 0.4283, 0.3142, 0.4283, 0.3142, 0.4283, 0.3142, 0.4283, 0.3142, 0.4283, 0.3142, 0.4283, 0.3142, 0.4283, 0.3142, 0.4283, 0.3142, 0.4283, 0.3142, 0.4283, 0.3142, 0.4283, 0.3142, 0.4283, 0.3142, 0.4283, 0.3142, 0.4283, 0.3142, 0.4283, 0.3142, 0.4283, 0.3142, 0.4283, 0.3142, 0.4283, 0.3142, 0.4283, 0.3142, 0.4283, 0.3142, 0.4283, 0.3142, 0.4283, 0.3142, 0.4283, 0.3142, 0.4283, 0.3142, 0.4283, 0.337, 0.04165, 0.338, 0.03366, 0.3392, 0.03124, 0.3384, 0.03975, 0.3396, 0.04121, 0.3396, 0.03456, 0.338, 0.03366, 0.337, 0.04165, 0.3404, 0.03943, 0.341, 0.02959, 0.3396, 0.03456, 0.3396, 0.04121, 0.3384, 0.03975, 0.3392, 0.03124, 0.3385, 0.02838, 0.3381, 0.03689, 0.3387, 0.03458, 0.3399, 0.02078, 0.3405, 0.02519, 0.3396, 0.03701, 0.3203, 0.424, 0.3186, 0.4251, 0.3173, 0.4345, 0.3185, 0.4368, 0.3074, 0.4339, 0.3093, 0.4323, 0.3116, 0.4226, 0.3105, 0.4208, 0.3105, 0.4208, 0.3117, 0.4226, 0.3186, 0.4251, 0.3203, 0.424, 0.3185, 0.4368, 0.3173, 0.4345, 0.3093, 0.4323, 0.3074, 0.4339, 0.2416, 0.1833, 0.1565, 0.1541, 0.1443, 0.2081, 0.2274, 0.2459, 0.3759, 0.3409, 0.5082, 0.3223, 0.5098, 0.2707, 0.3737, 0.2758, 0.3403, 0.4105, 0.3303, 0.4173, 0.3247, 0.4489, 0.3308, 0.461, 0.2941, 0.4043, 0.3024, 0.4125, 0.3303, 0.4173, 0.3403, 0.4105, 0.3308, 0.461, 0.3246, 0.4489, 0.2982, 0.4447, 0.2889, 0.4555, 0.2889, 0.4555, 0.2982, 0.4447, 0.3023, 0.4126, 0.2941, 0.4043, 0.2938, 0.2039, 0.2416, 0.1833, 0.2275, 0.246, 0.2809, 0.2758, 0.3714, 0.2105, 0.2938, 0.2039, 0.2811, 0.2758, 0.3736, 0.2756, 0.0, 0.0, 0.337, 0.04165, 0.0, 0.0, 0.3378, 0.04418, 0.3381, 0.03689, 0.3387, 0.03458, 0.3399, 0.02078, 0.3385, 0.02838, 0.3387, 0.03457, 0.3404, 0.03943, 0.341, 0.02959, 0.3399, 0.02081, 0.0, 0.0, 0.3404, 0.03943, 0.0, 0.0, 0.3394, 0.04482, 0.0, 0.0, 0.3396, 0.04121, 0.0, 0.0, 0.3367, 0.04572])
me_boy.materials.append(mat_materialamarillo)
me_boy.use_remesh_preserve_volume = False
me_boy.use_remesh_preserve_attributes = False
me_boy.use_mirror_x = True
me_boy.update()
arm_armature = bpy.data.armatures.new('Armature')  # bones are not reproduced

# ---- objects
ob_armature = bpy.data.objects.new('Armature', arm_armature)
ob_boy = bpy.data.objects.new('Boy', me_boy)

# ---- transforms, parenting, visibility, modifiers, constraints
ob_armature.location = (-0.05939, 0.1519, 0.1061)
ob_armature.show_in_front = True
ob_armature.lineart.crease_threshold = 0.0
ob_boy.parent = ob_armature
ob_boy.matrix_parent_inverse = Matrix(((1.0, 0.0, 0.0, 0.05939), (0.0, 1.0, 0.0, -0.1519), (0.0, 0.0, 1.0, -0.1061), (0.0, 0.0, 0.0, 1.0)))
ob_boy.location = (-0.03867, 0.1228, 0.3783)
ob_boy.lock_rotations_4d = False
ob_boy.empty_display_type = 'ARROWS'
ob_boy.lineart.crease_threshold = 0.0
ob_boy.use_mesh_mirror_x = True
_vg = ob_boy.vertex_groups.new(name='Torso')
for _i, _w in zip([96, 97, 98, 99, 100, 101, 102, 103, 104, 106, 108, 133, 134, 135, 136, 137, 138, 139, 202, 203, 204, 205, 206, 207, 366, 367, 368, 373, 375, 376, 377, 378, 380, 381, 382, 383, 384, 385, 410, 411, 412, 413, 414, 415, 479, 480, 481, 482, 483, 484, 641, 643, 644, 645, 646, 647, 648, 649, 650, 651, 652, 659, 660, 661, 662, 664, 685, 686, 687, 688, 689], [1.0, 1.0, 1.0, 1.0, 1.0, 1.0, 1.0, 1.0, 1.0, 1.0, 1.0, 1.0, 1.0, 1.0, 1.0, 1.0, 1.0, 1.0, 1.0, 1.0, 1.0, 1.0, 1.0, 1.0, 1.0, 1.0, 1.0, 1.0, 1.0, 1.0, 1.0, 1.0, 1.0, 1.0, 1.0, 1.0, 1.0, 1.0, 1.0, 1.0, 1.0, 1.0, 1.0, 1.0, 1.0, 1.0, 1.0, 1.0, 1.0, 1.0, 1.0, 1.0, 1.0, 1.0, 1.0, 1.0, 1.0, 1.0, 1.0, 1.0, 1.0, 1.0, 1.0, 1.0, 1.0, 0.8338, 1.0, 1.0, 1.0, 1.0, 1.0]): _vg.add([_i], _w, 'REPLACE')
_vg = ob_boy.vertex_groups.new(name='Cabeza')
_vg.add([0, 1, 2, 3, 4, 5, 6, 7, 8, 9, 10, 11, 12, 13, 14, 15, 16, 17, 18, 19, 20, 21, 22, 23, 24, 25, 26, 27, 28, 29, 30, 31, 32, 33, 34, 35, 36, 37, 38, 39, 40, 41, 42, 43, 44, 45, 46, 47, 48, 49, 50, 51, 52, 53, 54, 55, 56, 57, 58, 59, 60, 61, 62, 63, 64, 65, 66, 67, 68, 69, 70, 71, 72, 73, 74, 75, 76, 77, 78, 79, 80, 81, 82, 83, 84, 85, 86, 87, 88, 89, 90, 91, 92, 93, 94, 95, 98, 103, 218, 219, 220, 221, 222, 223, 224, 225, 226, 227, 228, 229, 230, 231, 232, 233, 234, 235, 236, 237, 238, 239, 252, 253, 254, 255, 256, 257, 375, 380, 495, 496, 497, 498, 499, 500, 501, 502, 503, 504, 505, 506, 507, 508, 509, 510, 511, 512, 513, 514, 515, 516, 529, 530, 531, 532, 533, 534, 643, 647, 663, 664, 665, 666, 667, 668, 669, 670, 671, 672, 673, 674, 675, 676, 677, 678, 679, 680], 1.0, 'REPLACE')
_vg = ob_boy.vertex_groups.new(name='BrazoIzq')
_vg.add([98, 100, 103, 104, 105, 106, 107, 108, 113, 114, 115, 116, 369, 370, 371, 372], 1.0, 'REPLACE')
_vg = ob_boy.vertex_groups.new(name='AntebrazoIzq')
_vg.add([109, 110, 111, 112, 113, 114, 115, 116, 117, 118, 119, 120, 121, 122, 123, 124, 125, 126, 127, 128, 129, 130, 131, 132, 214, 215, 216, 217, 265, 266, 267, 268, 269, 270, 271, 272, 273, 274, 275, 276, 277, 278, 279, 280, 281, 282, 283, 284, 285, 286, 287, 288, 289, 290, 291, 292, 293, 294, 295, 296, 297, 298, 299, 300, 301, 302, 303, 304, 305, 306, 307, 308, 309, 310, 311, 312, 313, 314, 315, 316, 317, 318, 319, 320, 321, 322, 323, 324, 325, 326, 327, 328, 329, 330, 331, 332, 333, 334, 335, 336, 337, 338, 339, 340, 341, 342, 343, 344, 345, 346, 347, 348, 349, 350, 351, 352, 353, 354, 355, 356, 362, 363, 364, 365], 1.0, 'REPLACE')
_vg = ob_boy.vertex_groups.new(name='BrazoDer')
_vg.add([375, 377, 380, 381, 382, 383, 384, 385, 390, 391, 392, 393, 690, 691, 692, 693], 1.0, 'REPLACE')
_vg = ob_boy.vertex_groups.new(name='AntebrazoDer')
_vg.add([386, 387, 388, 389, 390, 391, 392, 393, 394, 395, 396, 397, 398, 399, 400, 401, 402, 403, 404, 405, 406, 407, 408, 409, 491, 492, 493, 494, 543, 544, 545, 546, 547, 548, 549, 550, 551, 552, 553, 554, 555, 556, 557, 558, 559, 560, 561, 562, 563, 564, 565, 566, 567, 568, 569, 570, 571, 572, 573, 574, 575, 576, 577, 578, 579, 580, 581, 582, 583, 584, 585, 586, 587, 588, 589, 590, 591, 592, 593, 594, 595, 596, 597, 598, 599, 600, 601, 602, 603, 604, 605, 606, 607, 608, 609, 610, 611, 612, 613, 614, 615, 616, 617, 618, 619, 620, 621, 622, 623, 624, 625, 626, 627, 628, 629, 630, 631, 632, 633, 634, 681, 682, 683, 684], 1.0, 'REPLACE')
_vg = ob_boy.vertex_groups.new(name='MusloDer')
_vg.add([374, 379, 417, 418, 419, 420, 421, 423, 424, 425, 426, 427, 428, 429, 430, 431, 642, 653, 654, 655, 656, 657, 658], 1.0, 'REPLACE')
_vg = ob_boy.vertex_groups.new(name='EspinillaDer')
_vg.add([422, 426, 427, 428, 429, 430, 431, 432, 433, 434, 435, 436, 437, 438, 439, 440, 441, 442, 443, 444, 445, 446, 447, 448, 455, 456, 467, 468, 469, 470, 471, 472, 473, 474, 475, 476, 477, 478, 485, 486, 487, 488, 489, 490, 517, 518, 519, 520, 521, 522, 523, 524, 525, 526, 527, 528, 535, 536, 537, 538, 539, 540, 541, 542, 635, 636, 637, 638, 639, 640], 1.0, 'REPLACE')
_vg = ob_boy.vertex_groups.new(name='PieDer')
_vg.add([443, 444, 445, 446, 447, 448, 449, 450, 451, 452, 453, 454, 455, 456, 457, 458, 459, 460, 461, 462, 463, 464, 465, 466, 467, 468, 469, 470, 471, 472, 517, 518, 519, 520, 521, 522, 535, 536, 537, 538, 539, 540, 541, 542, 635, 636, 637, 638, 639, 640], 1.0, 'REPLACE')
_vg = ob_boy.vertex_groups.new(name='MusloIzq')
_vg.add([97, 102, 140, 141, 142, 143, 144, 146, 147, 148, 149, 150, 151, 152, 153, 154, 642, 653, 654, 655, 656, 657, 658], 1.0, 'REPLACE')
_vg = ob_boy.vertex_groups.new(name='EspinillaIzq')
_vg.add([145, 149, 150, 151, 152, 153, 154, 155, 156, 157, 158, 159, 160, 161, 162, 163, 164, 165, 166, 167, 168, 169, 171, 190, 191, 192, 193, 195, 196, 197, 198, 199, 200, 201, 208, 209, 210, 211, 212, 213, 246, 247, 248, 249, 250, 251, 258, 259, 260, 261, 262, 263, 264, 357, 358, 359, 360, 361], 1.0, 'REPLACE')
_vg = ob_boy.vertex_groups.new(name='PieIzq')
_vg.add([166, 167, 168, 169, 170, 171, 172, 173, 174, 175, 176, 177, 178, 179, 180, 181, 182, 183, 184, 185, 186, 187, 188, 189, 190, 191, 192, 193, 194, 195, 240, 241, 242, 243, 244, 245, 258, 259, 260, 261, 262, 263, 264, 357, 358, 359, 360, 361], 1.0, 'REPLACE')
_m = ob_boy.modifiers.new('Subsurf', 'SUBSURF')
_m.uv_smooth = 'PRESERVE_CORNERS'
_m.quality = 2
_m.levels = 2
_m.show_only_control_edges = False
_m = ob_boy.modifiers.new('Armature', 'ARMATURE')
_m.object = ob_armature

# ---- collection membership
col_collection_1.objects.link(ob_armature)
col_collection_1.objects.link(ob_boy)

# ---- scene / render settings (as saved in the file)
scene.frame_start = 1; scene.frame_end = 250; scene.frame_set(1)
scene.render.engine = 'BLENDER_EEVEE_NEXT'
scene.render.image_settings.color_mode = 'RGB'
scene.render.image_settings.compression = 90
scene.render.resolution_percentage = 50
scene.render.dither_intensity = 0.0
scene.render.bake_margin = 2
scene.cycles.use_denoising = False
scene.cycles.samples = 10
scene.cycles.sampling_pattern = 'TABULATED_SOBOL'
scene.cycles.light_sampling_threshold = 0.0
scene.cycles.use_adaptive_sampling = False
scene.cycles.use_light_tree = False
scene.cycles.blur_glossy = 0.0
scene.cycles.volume_bounces = 1
scene.cycles.pixel_filter_type = 'GAUSSIAN'
scene.cycles.sample_clamp_indirect = 0.0
scene.view_settings.view_transform = 'Standard'
bpy.context.view_layer.update()

# ---- added for rendering (the .blend has no active camera): camera
cam_auto = bpy.data.cameras.new('AutoCamera')
cam_auto.lens = 50.0
cam_auto.sensor_width = 36.0
cam_auto.clip_end = 1000.0
ob_auto_camera = bpy.data.objects.new('AutoCamera', cam_auto)
scene.collection.objects.link(ob_auto_camera)
ob_auto_camera.location = (2.51492, -2.88783, 2.40547)
ob_auto_camera.rotation_euler = (1.09748, -7.21219e-08, 0.694738)
scene.camera = ob_auto_camera
bpy.context.view_layer.update()
